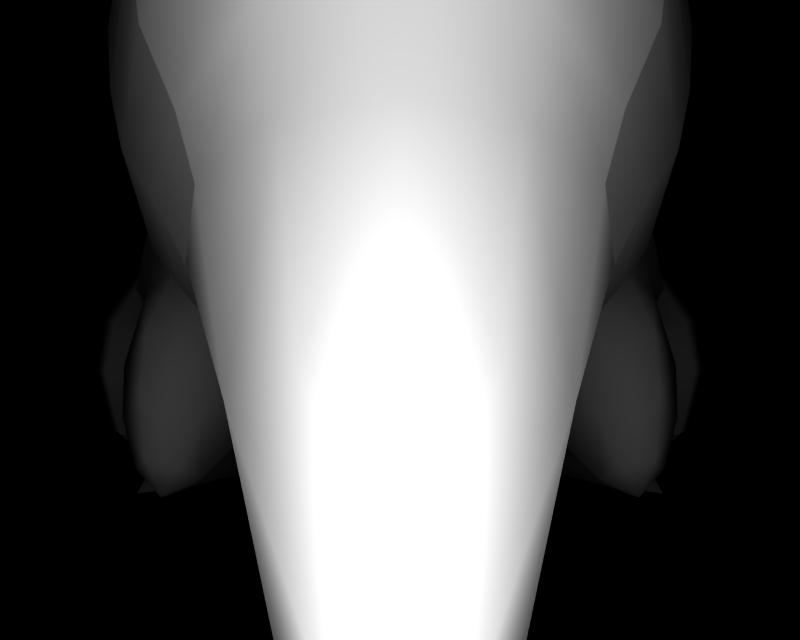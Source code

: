 # Source: BR_Cyndaquil-Shiny01.blend  (saved by Blender 2.66.1; exported with 4.5.12 LTS)
import bpy
from mathutils import Matrix  # noqa: F401  (used for matrix-valued properties, if any)

bpy.ops.wm.read_factory_settings(use_empty=True)
scene = bpy.context.scene
scene.name = '1'

# ---- collections
col_collection_1 = bpy.data.collections.new('Collection 1'); scene.collection.children.link(col_collection_1)

# ---- materials (node trees are filled in below, after node groups)
mat_mat_0 = bpy.data.materials.new('mat_0')
mat_mat_0.alpha_threshold = 0.0
mat_mat_0.specular_color = (0.5, 0.5, 0.5)
mat_mat_0.roughness = 0.5
mat_mat_1 = bpy.data.materials.new('mat_1')
mat_mat_1.alpha_threshold = 0.0
mat_mat_1.specular_color = (0.5, 0.5, 0.5)
mat_mat_1.roughness = 0.5
mat_mat_2 = bpy.data.materials.new('mat_2')
mat_mat_2.alpha_threshold = 0.0
mat_mat_2.specular_color = (0.5, 0.5, 0.5)
mat_mat_2.roughness = 0.5
mat_mat_3 = bpy.data.materials.new('mat_3')
mat_mat_3.alpha_threshold = 0.0
mat_mat_3.specular_color = (0.5, 0.5, 0.5)
mat_mat_3.roughness = 0.5
mat_mat_4 = bpy.data.materials.new('mat_4')
mat_mat_4.alpha_threshold = 0.0
mat_mat_4.specular_color = (0.5, 0.5, 0.5)
mat_mat_4.roughness = 0.5
mat_mat_5 = bpy.data.materials.new('mat_5')
mat_mat_5.alpha_threshold = 0.0
mat_mat_5.specular_color = (0.5, 0.5, 0.5)
mat_mat_5.roughness = 0.5
mat_mat_6 = bpy.data.materials.new('mat_6')
mat_mat_6.alpha_threshold = 0.0
mat_mat_6.specular_color = (0.5, 0.5, 0.5)
mat_mat_6.roughness = 0.5
mat_mat_7 = bpy.data.materials.new('mat_7')
mat_mat_7.alpha_threshold = 0.0
mat_mat_7.specular_color = (0.5, 0.5, 0.5)
mat_mat_7.roughness = 0.5

# ---- material node trees

# ---- cameras
cam_camera_001 = bpy.data.cameras.new('Camera.001')
cam_camera_001.passepartout_alpha = 0.2
cam_camera_001.clip_end = 100.0
cam_camera_001.lens = 35.0
cam_camera_001.sensor_width = 32.0
cam_camera_001.sensor_height = 18.0
cam_camera_001.show_passepartout = False
cam_camera_001.show_safe_areas = True
cam_camera_001.dof.focus_distance = 0.0
cam_camera_001.dof.aperture_fstop = 128.0

# ---- lights
light_lamp = bpy.data.lights.new('Lamp', 'POINT')
light_lamp.transmission_factor = 0.0
light_lamp.energy = 113.6
light_lamp.shadow_buffer_clip_start = 0.5
light_lamp.shadow_soft_size = 1.0
light_lamp.shadow_maximum_resolution = 0.006
light_lamp.use_absolute_resolution = True
light_lamp.cycles.use_multiple_importance_sampling = False

# ---- meshes
me_hinoarashi_mat_0 = bpy.data.meshes.new('hinoarashi_mat_0')
me_hinoarashi_mat_0.from_pydata([(-0.5742, 2.214, -0.9508), (-1.031, 1.83, -1.488), (-1.061, 1.953, -0.9048), (-0.558, 2.072, -1.53), (0.0, 2.305, -0.9669), (0.0, 2.156, -1.545), (0.558, 2.072, -1.53), (0.4358, 1.741, -2.083), (0.8053, 1.541, -2.047), (1.031, 1.83, -1.488), (0.5742, 2.214, -0.9508), (1.061, 1.953, -0.9048), (0.0, 1.811, -2.095), (-0.4358, 1.741, -2.083), (-0.8053, 1.541, -2.047), (-0.4683, 2.157, 0.06348), (-0.9984, 1.978, -0.4221), (-0.8653, 1.958, 0.09859), (-0.557, 2.222, -0.4652), (0.0, 2.227, 0.05115), (0.0, 2.308, -0.4803), (0.557, 2.222, -0.4652), (0.9984, 1.978, -0.4221), (0.4683, 2.157, 0.06348), (0.8653, 1.958, 0.09859)], [], [(0, 1, 2), (0, 3, 1), (3, 0, 4), (4, 5, 3), (6, 5, 4), (6, 7, 5), (8, 7, 6), (6, 9, 8), (10, 9, 6), (10, 11, 9), (6, 4, 10), (5, 7, 12), (12, 13, 5), (3, 5, 13), (13, 14, 3), (1, 3, 14), (15, 16, 17), (15, 18, 16), (19, 18, 15), (19, 20, 18), (21, 20, 19), (21, 10, 20), (11, 10, 21), (21, 22, 11), (23, 22, 21), (23, 24, 22), (23, 21, 19), (4, 20, 10), (4, 0, 20), (20, 0, 18), (0, 2, 18), (16, 18, 2)])
me_hinoarashi_mat_0.polygons.foreach_set('use_smooth', [True] * 32)
_k = set([(1, 2), (1, 14), (2, 16), (7, 8), (7, 12), (8, 9), (9, 11), (11, 22), (12, 13), (13, 14), (15, 17), (15, 19), (16, 17), (19, 23), (22, 24), (23, 24)])
me_hinoarashi_mat_0.attributes.new('sharp_edge', 'BOOLEAN', 'EDGE').data.foreach_set('value', [ (min(e.vertices), max(e.vertices)) in _k for e in me_hinoarashi_mat_0.edges])
_uv = me_hinoarashi_mat_0.uv_layers.new(name='UVTex')
_uv.uv.foreach_set('vector', [0.002914, 1.003, 1.003, 0.9971, 0.5058, 1.5, 0.002914, 1.003, 0.5, 0.5, 1.003, 0.9971, 0.5, 0.5, 0.002914, 1.003, -0.4082, 0.5058, -0.4082, 0.5058, -0.002897, 0.002914, 0.5, 0.5, 0.5, 0.5, -0.002897, 0.002914, -0.4082, 0.5058, 0.5, 0.5, 0.9971, -0.002897, -0.002897, 0.002914, 1.408, 0.4942, 0.9971, -0.002897, 0.5, 0.5, 0.5, 0.5, 1.003, 0.9971, 1.408, 0.4942, 0.002914, 1.003, 1.003, 0.9971, 0.5, 0.5, 0.002914, 1.003, 0.5058, 1.5, 1.003, 0.9971, 0.5, 0.5, -0.4082, 0.5058, 0.002914, 1.003, 0.4942, -0.5, -0.002897, 0.002914, 0.9971, -0.002897, 0.4942, -0.5, 0.9971, -0.002897, -0.002897, 0.002914, 0.5, 0.5, -0.002897, 0.002914, 0.9971, -0.002897, 0.9971, -0.002897, 1.408, 0.4942, 0.5, 0.5, 1.003, 0.9971, 0.5, 0.5, 1.408, 0.4942, 0.0, 1.0, 0.0, 0.0, -0.5, 0.5, 0.0, 1.0, 0.5, 0.5, 0.0, 0.0, 0.5, 1.406, 0.5, 0.5, 0.0, 1.0, 0.5, 1.406, 1.0, 1.0, 0.5, 0.5, 0.5, 0.5, 1.0, 1.0, 0.5, 1.406, 0.5, 0.5, 1.0, 0.0, 1.0, 1.0, 0.5, -0.4062, 1.0, 0.0, 0.5, 0.5, 0.5, 0.5, 0.0, 0.0, 0.5, -0.4062, 0.0, 1.0, 0.0, 0.0, 0.5, 0.5, 0.0, 1.0, -0.5, 0.5, 0.0, 0.0, 0.0, 1.0, 0.5, 0.5, 0.5, 1.406, 1.5, 0.5, 1.0, 1.0, 1.0, 0.0, 1.5, 0.5, 1.0, 0.0, 1.0, 1.0, 1.0, 1.0, 1.0, 0.0, 0.5, 0.5, 1.0, 0.0, 0.5, -0.4062, 0.5, 0.5, 0.0, 0.0, 0.5, 0.5, 0.5, -0.4062])
me_hinoarashi_mat_0.materials.append(mat_mat_0)
me_hinoarashi_mat_0.use_remesh_preserve_volume = False
me_hinoarashi_mat_0.use_remesh_preserve_attributes = False
me_hinoarashi_mat_0.use_mirror_vertex_groups = False
me_hinoarashi_mat_0.update()
me_hinoarashi_mat_1 = bpy.data.meshes.new('hinoarashi_mat_1')
me_hinoarashi_mat_1.from_pydata([(-0.7721, 0.7995, -2.218), (-0.6668, 0.7255, -1.939), (-0.8469, 0.7288, -2.317), (0.7721, 0.7995, -2.218), (0.8469, 0.7288, -2.317), (0.6668, 0.7255, -1.939), (0.8786, 1.2, -2.114), (1.092, 1.464, -1.832), (1.285, 1.201, -2.092), (1.26, 0.732, -2.248), (1.663, 0.7332, -1.775), (1.61, 0.372, -1.747), (1.747, 0.3707, -1.225), (1.821, 0.7317, -1.172), (1.633, 1.118, -1.688), (1.767, 1.033, -1.173), (1.498, 1.398, -1.566), (1.575, 1.349, -1.269), (1.296, 1.519, -1.435), (1.485, 1.327, -1.082), (1.339, 1.334, -1.099), (1.38, 1.071, -0.9006), (1.61, 0.9953, -0.8488), (1.641, 0.7284, -0.7948), (1.228, 0.7252, -0.8629), (1.234, 0.365, -0.9574), (0.7472, 0.3653, -1.889), (0.9032, 0.3682, -2.216), (1.261, 0.3709, -2.157), (1.297, 1.446, -1.8), (1.591, 0.3678, -0.8984), (1.369, 1.038, -1.349), (1.061, 0.9351, -1.947), (-0.8786, 1.2, -2.114), (-1.092, 1.464, -1.832), (-1.285, 1.201, -2.092), (-1.297, 1.446, -1.8), (-1.633, 1.118, -1.688), (-1.498, 1.398, -1.566), (-1.767, 1.033, -1.173), (-1.575, 1.349, -1.269), (-1.61, 0.9953, -0.8488), (-1.485, 1.327, -1.082), (-1.38, 1.071, -0.9006), (-1.339, 1.334, -1.099), (-1.296, 1.519, -1.435), (-1.061, 0.9351, -1.947), (-1.369, 1.038, -1.349), (-1.228, 0.7252, -0.8629), (-1.234, 0.365, -0.9574), (-1.641, 0.7284, -0.7948), (-1.591, 0.3678, -0.8984), (-1.821, 0.7317, -1.172), (-1.747, 0.3707, -1.225), (-1.663, 0.7332, -1.775), (-1.61, 0.372, -1.747), (-1.26, 0.732, -2.248), (-1.261, 0.3709, -2.157), (-0.9032, 0.3682, -2.216), (-0.7472, 0.3653, -1.889), (0.8053, 1.541, -2.047), (0.4932, 1.162, -2.389), (0.6041, 0.7506, -2.316), (0.0, 0.6741, -2.446), (0.4932, 0.4349, -2.26), (0.0, 0.3074, -2.238), (0.7186, 0.3899, -1.844), (0.0, 0.1865, -1.808), (0.9201, 0.4382, -1.242), (0.0, 0.1878, -1.198), (0.9467, 0.5674, -0.6605), (0.0, 0.3198, -0.6168), (0.7551, 0.6578, -0.1268), (0.0, 0.4106, -0.2394), (0.5299, 0.7379, 0.231), (0.0, 0.6426, 0.3305), (0.4971, 1.027, 0.7319), (0.0, 0.9084, 0.7806), (-0.4971, 1.027, 0.7319), (-0.5299, 0.7379, 0.231), (-0.6216, 1.008, 0.5597), (-0.9106, 1.242, 0.502), (-0.8521, 1.415, 0.6539), (-1.085, 1.66, 0.1511), (-0.874, 1.668, 0.5498), (-0.7561, 1.908, 0.457), (-0.8653, 1.958, 0.09859), (-1.252, 1.646, -0.3635), (-0.9984, 1.978, -0.4221), (-1.331, 1.612, -0.8447), (-1.061, 1.953, -0.9048), (-1.031, 1.83, -1.488), (-0.8053, 1.541, -2.047), (-0.4932, 1.162, -2.389), (-0.6041, 0.7506, -2.316), (-0.4932, 0.4349, -2.26), (-0.7186, 0.3899, -1.844), (-0.9201, 0.4382, -1.242), (-0.9467, 0.5674, -0.6605), (-0.7551, 0.6578, -0.1268), (-1.397, 1.091, -0.7528), (-1.315, 1.171, -0.2798), (-1.065, 0.8375, -0.1522), (-1.141, 1.151, 0.1355), (1.031, 1.83, -1.488), (1.061, 1.953, -0.9048), (1.331, 1.612, -0.8447), (0.9984, 1.978, -0.4221), (1.252, 1.646, -0.3635), (0.8653, 1.958, 0.09859), (1.085, 1.66, 0.1511), (0.7561, 1.908, 0.457), (0.874, 1.668, 0.5498), (0.8521, 1.415, 0.6539), (0.9106, 1.242, 0.502), (0.6216, 1.008, 0.5597), (1.397, 1.091, -0.7528), (1.315, 1.171, -0.2798), (1.141, 1.151, 0.1355), (1.065, 0.8375, -0.1522), (-0.4358, 1.741, -2.083), (0.0, 1.329, -2.418), (0.0, 1.811, -2.095), (0.4358, 1.741, -2.083), (-0.4353, 2.145, 0.3463), (-0.4683, 2.157, 0.06348), (0.0, 2.214, 0.2894), (0.0, 2.227, 0.05115), (0.4683, 2.157, 0.06348), (0.4353, 2.145, 0.3463), (-0.7339, 0.5661, -0.01346), (-0.5509, 0.7121, 0.2967), (-0.658, 0.5236, 0.4116), (-0.6921, 0.9145, 0.5969), (-0.7694, 0.6823, 0.6469), (-1.016, 0.9708, 0.587), (-1.025, 0.7267, 0.6391), (-1.199, 0.8247, 0.2768), (-1.169, 0.6123, 0.396), (-1.058, 0.6224, -0.02338), (-1.058, 0.4536, 0.1607), (-0.8021, 0.4093, 0.1686), (-0.8904, 0.3061, 0.3871), (-0.8158, 0.3652, 0.5128), (-0.9638, 0.3054, 0.5571), (-0.8734, 0.4473, 0.6346), (-1.006, 0.4703, 0.6305), (-1.08, 0.4111, 0.5048), (-1.022, 0.329, 0.383), (0.7339, 0.5661, -0.01346), (1.058, 0.6224, -0.02338), (1.199, 0.8247, 0.2768), (1.016, 0.9708, 0.587), (1.025, 0.7267, 0.6391), (0.7694, 0.6823, 0.6469), (0.8734, 0.4473, 0.6346), (0.8158, 0.3652, 0.5128), (0.9638, 0.3054, 0.5571), (0.8904, 0.3061, 0.3871), (1.022, 0.329, 0.383), (0.8021, 0.4093, 0.1686), (1.058, 0.4536, 0.1607), (1.169, 0.6123, 0.396), (1.08, 0.4111, 0.5048), (1.006, 0.4703, 0.6305), (0.6921, 0.9145, 0.5969), (0.5509, 0.7121, 0.2967), (0.658, 0.5236, 0.4116)], [], [(0, 1, 2), (3, 4, 5), (6, 4, 3), (6, 7, 4), (8, 4, 7), (8, 9, 4), (10, 9, 8), (10, 11, 9), (12, 11, 10), (10, 13, 12), (14, 13, 10), (14, 15, 13), (16, 15, 14), (16, 17, 15), (18, 17, 16), (18, 19, 17), (20, 19, 18), (20, 21, 19), (22, 19, 21), (22, 17, 19), (15, 17, 22), (22, 23, 15), (24, 23, 22), (24, 25, 23), (5, 25, 24), (5, 26, 25), (27, 26, 5), (5, 4, 27), (28, 27, 4), (4, 9, 28), (11, 28, 9), (8, 14, 10), (8, 29, 14), (7, 29, 8), (7, 18, 29), (16, 29, 18), (16, 14, 29), (23, 13, 15), (23, 30, 13), (25, 30, 23), (30, 12, 13), (21, 24, 22), (21, 31, 24), (5, 24, 31), (31, 32, 5), (3, 5, 32), (33, 0, 2), (2, 34, 33), (35, 34, 2), (35, 36, 34), (37, 36, 35), (37, 38, 36), (39, 38, 37), (39, 40, 38), (41, 40, 39), (41, 42, 40), (43, 42, 41), (43, 44, 42), (45, 42, 44), (45, 40, 42), (38, 40, 45), (45, 36, 38), (34, 36, 45), (1, 0, 46), (46, 47, 1), (48, 1, 47), (48, 49, 1), (50, 49, 48), (50, 51, 49), (52, 51, 50), (52, 53, 51), (54, 53, 52), (54, 55, 53), (56, 55, 54), (56, 57, 55), (2, 57, 56), (2, 58, 57), (1, 58, 2), (1, 59, 58), (49, 59, 1), (56, 35, 2), (56, 54, 35), (37, 35, 54), (54, 52, 37), (39, 37, 52), (52, 50, 39), (41, 39, 50), (50, 48, 41), (43, 41, 48), (48, 47, 43), (6, 60, 7), (6, 61, 60), (62, 61, 6), (62, 63, 61), (64, 63, 62), (64, 65, 63), (66, 65, 64), (66, 67, 65), (68, 67, 66), (68, 69, 67), (70, 69, 68), (70, 71, 69), (72, 71, 70), (72, 73, 71), (74, 73, 72), (74, 75, 73), (76, 75, 74), (76, 77, 75), (78, 75, 77), (78, 79, 75), (80, 79, 78), (78, 81, 80), (82, 81, 78), (82, 83, 81), (84, 83, 82), (84, 85, 83), (86, 83, 85), (86, 87, 83), (88, 87, 86), (88, 89, 87), (90, 89, 88), (90, 45, 89), (91, 45, 90), (91, 34, 45), (92, 34, 91), (92, 33, 34), (93, 33, 92), (93, 94, 33), (63, 94, 93), (63, 95, 94), (65, 95, 63), (65, 96, 95), (67, 96, 65), (67, 97, 96), (69, 97, 67), (69, 98, 97), (71, 98, 69), (71, 99, 98), (73, 99, 71), (73, 79, 99), (75, 79, 73), (44, 89, 45), (44, 100, 89), (43, 100, 44), (43, 97, 100), (47, 97, 43), (47, 96, 97), (46, 96, 47), (46, 0, 96), (96, 0, 95), (0, 94, 95), (94, 0, 33), (98, 100, 97), (98, 101, 100), (102, 101, 98), (102, 103, 101), (83, 101, 103), (83, 87, 101), (100, 101, 87), (87, 89, 100), (83, 103, 81), (99, 102, 98), (104, 7, 60), (104, 18, 7), (105, 18, 104), (105, 106, 18), (107, 106, 105), (107, 108, 106), (109, 108, 107), (109, 110, 108), (111, 110, 109), (111, 112, 110), (113, 110, 112), (113, 114, 110), (76, 114, 113), (76, 115, 114), (74, 115, 76), (106, 20, 18), (106, 116, 20), (108, 116, 106), (108, 117, 116), (110, 117, 108), (110, 118, 117), (114, 118, 110), (116, 21, 20), (116, 68, 21), (70, 68, 116), (116, 117, 70), (119, 70, 117), (119, 72, 70), (118, 119, 117), (120, 93, 92), (120, 121, 93), (122, 121, 120), (122, 123, 121), (121, 123, 61), (61, 63, 121), (93, 121, 63), (123, 60, 61), (68, 31, 21), (68, 66, 31), (32, 31, 66), (66, 3, 32), (64, 3, 66), (64, 62, 3), (6, 3, 62), (124, 86, 85), (124, 125, 86), (126, 125, 124), (126, 127, 125), (128, 127, 126), (126, 129, 128), (109, 128, 129), (129, 111, 109), (99, 130, 102), (99, 79, 130), (131, 130, 79), (131, 132, 130), (133, 132, 131), (133, 134, 132), (135, 134, 133), (135, 136, 134), (137, 136, 135), (137, 138, 136), (139, 138, 137), (139, 140, 138), (130, 140, 139), (130, 141, 140), (132, 141, 130), (132, 142, 141), (143, 142, 132), (143, 144, 142), (145, 144, 143), (145, 146, 144), (136, 146, 145), (136, 138, 146), (147, 146, 138), (147, 144, 146), (148, 144, 147), (148, 142, 144), (141, 142, 148), (148, 140, 141), (147, 140, 148), (147, 138, 140), (139, 102, 130), (139, 103, 102), (137, 103, 139), (137, 135, 103), (81, 103, 135), (135, 133, 81), (80, 81, 133), (133, 131, 80), (79, 80, 131), (145, 134, 136), (145, 143, 134), (132, 134, 143), (119, 149, 72), (119, 150, 149), (118, 150, 119), (118, 151, 150), (152, 151, 118), (152, 153, 151), (154, 153, 152), (154, 155, 153), (156, 155, 154), (156, 157, 155), (158, 157, 156), (158, 159, 157), (160, 159, 158), (160, 161, 159), (149, 161, 160), (149, 150, 161), (162, 161, 150), (162, 163, 161), (164, 163, 162), (164, 157, 163), (155, 157, 164), (164, 153, 155), (162, 153, 164), (162, 151, 153), (150, 151, 162), (159, 163, 157), (159, 161, 163), (114, 152, 118), (114, 165, 152), (115, 165, 114), (115, 166, 165), (74, 166, 115), (74, 149, 166), (72, 149, 74), (165, 154, 152), (165, 167, 154), (166, 167, 165), (166, 149, 167), (160, 167, 149), (160, 158, 167), (156, 167, 158), (156, 154, 167)])
me_hinoarashi_mat_1.polygons.foreach_set('use_smooth', [True] * 298)
_k = set([(11, 12), (11, 28), (12, 30), (25, 26), (25, 30), (26, 27), (27, 28), (49, 51), (49, 59), (51, 53), (53, 55), (55, 57), (57, 58), (58, 59), (60, 104), (60, 123), (76, 77), (76, 113), (77, 78), (78, 82), (82, 84), (84, 85), (85, 124), (86, 88), (86, 125), (88, 90), (90, 91), (91, 92), (92, 120), (104, 105), (105, 107), (107, 109), (109, 128), (111, 112), (111, 129), (112, 113), (120, 122), (122, 123), (124, 126), (125, 127), (126, 129), (127, 128)])
me_hinoarashi_mat_1.attributes.new('sharp_edge', 'BOOLEAN', 'EDGE').data.foreach_set('value', [ (min(e.vertices), max(e.vertices)) in _k for e in me_hinoarashi_mat_1.edges])
_uv = me_hinoarashi_mat_1.uv_layers.new(name='UVTex')
_uv.uv.foreach_set('vector', [0.0, 0.0, 0.0, 0.0, 0.0, 0.0, 0.0, 0.0, 0.0, 0.0, 0.0, 0.0, 0.2681, 0.1613, 0.2027, 0.1165, 0.2205, 0.1234, 0.2681, 0.1613, 0.3854, 0.1864, 0.2027, 0.1165, 0.338, 0.1611, 0.2027, 0.1165, 0.3854, 0.1864, 0.338, 0.1611, 0.2874, 0.1165, 0.2027, 0.1165, 0.4918, 0.1165, 0.2874, 0.1165, 0.338, 0.1611, 0.4918, 0.1165, 0.4918, 0.08231, 0.2874, 0.1165, 0.6688, 0.08231, 0.4918, 0.08231, 0.4918, 0.1165, 0.4918, 0.1165, 0.6962, 0.1165, 0.6688, 0.08231, 0.5127, 0.1531, 0.6962, 0.1165, 0.4918, 0.1165, 0.5127, 0.1531, 0.6875, 0.1452, 0.6962, 0.1165, 0.5281, 0.1799, 0.6875, 0.1452, 0.5127, 0.1531, 0.5281, 0.1799, 0.629, 0.1753, 0.6875, 0.1452, 0.5358, 0.1916, 0.629, 0.1753, 0.5281, 0.1799, 0.5358, 0.1916, 0.6708, 0.1734, 0.629, 0.1753, 0.6429, 0.1742, 0.6708, 0.1734, 0.5358, 0.1916, 0.6429, 0.1742, 0.7086, 0.1492, 0.6708, 0.1734, 0.7599, 0.1419, 0.6708, 0.1734, 0.7086, 0.1492, 0.7599, 0.1419, 0.629, 0.1753, 0.6708, 0.1734, 0.6875, 0.1452, 0.629, 0.1753, 0.7599, 0.1419, 0.7599, 0.1419, 0.7809, 0.1165, 0.6875, 0.1452, 0.6962, 0.1165, 0.7809, 0.1165, 0.7599, 0.1419, 0.6962, 0.1165, 0.6688, 0.08231, 0.7809, 0.1165, 0.2874, 0.1165, 0.6688, 0.08231, 0.6962, 0.1165, 0.2874, 0.1165, 0.3148, 0.08231, 0.6688, 0.08231, 0.2414, 0.08231, 0.3148, 0.08231, 0.2874, 0.1165, 0.2874, 0.1165, 0.2027, 0.1165, 0.2414, 0.08231, 0.3148, 0.08231, 0.2414, 0.08231, 0.2027, 0.1165, 0.2027, 0.1165, 0.2874, 0.1165, 0.3148, 0.08231, 0.4918, 0.08231, 0.3148, 0.08231, 0.2874, 0.1165, 0.338, 0.1611, 0.5127, 0.1531, 0.4918, 0.1165, 0.338, 0.1611, 0.4272, 0.1845, 0.5127, 0.1531, 0.3854, 0.1864, 0.4272, 0.1845, 0.338, 0.1611, 0.3854, 0.1864, 0.5358, 0.1916, 0.4272, 0.1845, 0.5281, 0.1799, 0.4272, 0.1845, 0.5358, 0.1916, 0.5281, 0.1799, 0.5127, 0.1531, 0.4272, 0.1845, 0.7809, 0.1165, 0.6962, 0.1165, 0.6875, 0.1452, 0.7809, 0.1165, 0.7422, 0.08231, 0.6962, 0.1165, 0.6688, 0.08231, 0.7422, 0.08231, 0.7809, 0.1165, 0.7422, 0.08231, 0.6688, 0.08231, 0.6962, 0.1165, 0.7086, 0.1492, 0.6962, 0.1165, 0.7599, 0.1419, 0.7086, 0.1492, 0.5729, 0.1459, 0.6962, 0.1165, 0.2874, 0.1165, 0.6962, 0.1165, 0.5729, 0.1459, 0.5729, 0.1459, 0.3465, 0.1361, 0.2874, 0.1165, 0.2205, 0.1234, 0.2874, 0.1165, 0.3465, 0.1361, 0.2681, 0.1613, 0.2205, 0.1234, 0.2027, 0.1165, 0.2027, 0.1165, 0.3854, 0.1864, 0.2681, 0.1613, 0.338, 0.1611, 0.3854, 0.1864, 0.2027, 0.1165, 0.338, 0.1611, 0.4272, 0.1845, 0.3854, 0.1864, 0.5127, 0.1531, 0.4272, 0.1845, 0.338, 0.1611, 0.5127, 0.1531, 0.5281, 0.1799, 0.4272, 0.1845, 0.6875, 0.1452, 0.5281, 0.1799, 0.5127, 0.1531, 0.6875, 0.1452, 0.629, 0.1753, 0.5281, 0.1799, 0.7599, 0.1419, 0.629, 0.1753, 0.6875, 0.1452, 0.7599, 0.1419, 0.6708, 0.1734, 0.629, 0.1753, 0.7086, 0.1492, 0.6708, 0.1734, 0.7599, 0.1419, 0.7086, 0.1492, 0.6429, 0.1742, 0.6708, 0.1734, 0.5358, 0.1916, 0.6708, 0.1734, 0.6429, 0.1742, 0.5358, 0.1916, 0.629, 0.1753, 0.6708, 0.1734, 0.5281, 0.1799, 0.629, 0.1753, 0.5358, 0.1916, 0.5358, 0.1916, 0.4272, 0.1845, 0.5281, 0.1799, 0.3854, 0.1864, 0.4272, 0.1845, 0.5358, 0.1916, 0.2874, 0.1165, 0.2205, 0.1234, 0.3465, 0.1361, 0.3465, 0.1361, 0.5729, 0.1459, 0.2874, 0.1165, 0.6962, 0.1165, 0.2874, 0.1165, 0.5729, 0.1459, 0.6962, 0.1165, 0.6688, 0.08231, 0.2874, 0.1165, 0.7809, 0.1165, 0.6688, 0.08231, 0.6962, 0.1165, 0.7809, 0.1165, 0.7422, 0.08231, 0.6688, 0.08231, 0.6962, 0.1165, 0.7422, 0.08231, 0.7809, 0.1165, 0.6962, 0.1165, 0.6688, 0.08231, 0.7422, 0.08231, 0.4918, 0.1165, 0.6688, 0.08231, 0.6962, 0.1165, 0.4918, 0.1165, 0.4918, 0.08231, 0.6688, 0.08231, 0.2874, 0.1165, 0.4918, 0.08231, 0.4918, 0.1165, 0.2874, 0.1165, 0.3148, 0.08231, 0.4918, 0.08231, 0.2027, 0.1165, 0.3148, 0.08231, 0.2874, 0.1165, 0.2027, 0.1165, 0.2414, 0.08231, 0.3148, 0.08231, 0.2874, 0.1165, 0.2414, 0.08231, 0.2027, 0.1165, 0.2874, 0.1165, 0.3148, 0.08231, 0.2414, 0.08231, 0.6688, 0.08231, 0.3148, 0.08231, 0.2874, 0.1165, 0.2874, 0.1165, 0.338, 0.1611, 0.2027, 0.1165, 0.2874, 0.1165, 0.4918, 0.1165, 0.338, 0.1611, 0.5127, 0.1531, 0.338, 0.1611, 0.4918, 0.1165, 0.4918, 0.1165, 0.6962, 0.1165, 0.5127, 0.1531, 0.6875, 0.1452, 0.5127, 0.1531, 0.6962, 0.1165, 0.6962, 0.1165, 0.7809, 0.1165, 0.6875, 0.1452, 0.7599, 0.1419, 0.6875, 0.1452, 0.7809, 0.1165, 0.7809, 0.1165, 0.6962, 0.1165, 0.7599, 0.1419, 0.7086, 0.1492, 0.7599, 0.1419, 0.6962, 0.1165, 0.6962, 0.1165, 0.5729, 0.1459, 0.7086, 0.1492, 0.8701, 0.5649, 0.8312, 0.7234, 0.7696, 0.6685, 0.8701, 0.5649, 0.9561, 0.57, 0.8312, 0.7234, 0.9561, 0.3659, 0.9561, 0.57, 0.8701, 0.5649, 0.9561, 0.3659, 1.0, 0.3401, 0.9561, 0.57, 0.9561, 0.2092, 1.0, 0.3401, 0.9561, 0.3659, 0.9561, 0.2092, 0.9561, 0.1459, 1.0, 0.3401, 0.8312, 0.1522, 0.9561, 0.1459, 0.9561, 0.2092, 0.8312, 0.1522, 0.8312, 0.05123, 0.9561, 0.1459, 0.6443, 0.1243, 0.8312, 0.05123, 0.8312, 0.1522, 0.6443, 0.1243, 0.6443, 0.0, 0.8312, 0.05123, 0.4594, 0.1371, 0.6443, 0.0, 0.6443, 0.1243, 0.4594, 0.1371, 0.4594, 0.01421, 0.6443, 0.0, 0.2912, 0.1354, 0.4594, 0.01421, 0.4594, 0.1371, 0.2912, 0.1354, 0.339, 0.02591, 0.4594, 0.01421, 0.1774, 0.1436, 0.339, 0.02591, 0.2912, 0.1354, 0.1774, 0.1436, 0.1521, 0.08919, 0.339, 0.02591, 0.008536, 0.24, 0.1521, 0.08919, 0.1774, 0.1436, 0.008536, 0.24, 0.0, 0.179, 0.1521, 0.08919, 0.008536, 0.24, 0.1521, 0.08919, 0.0, 0.179, 0.008536, 0.24, 0.1774, 0.1436, 0.1521, 0.08919, 0.06225, 0.2456, 0.1774, 0.1436, 0.008536, 0.24, 0.008536, 0.24, 0.06727, 0.3631, 0.06225, 0.2456, 0.01145, 0.4336, 0.06727, 0.3631, 0.008536, 0.24, 0.01145, 0.4336, 0.1521, 0.5942, 0.06727, 0.3631, 0.02967, 0.5641, 0.1521, 0.5942, 0.01145, 0.4336, 0.02967, 0.5641, 0.04509, 0.6878, 0.1521, 0.5942, 0.1521, 0.7421, 0.1521, 0.5942, 0.04509, 0.6878, 0.1521, 0.7421, 0.3103, 0.6311, 0.1521, 0.5942, 0.3103, 0.7958, 0.3103, 0.6311, 0.1521, 0.7421, 0.3103, 0.7958, 0.4594, 0.6559, 0.3103, 0.6311, 0.4594, 0.8249, 0.4594, 0.6559, 0.3103, 0.7958, 0.4594, 0.8249, 0.645, 0.6613, 0.4594, 0.6559, 0.6443, 0.8155, 0.645, 0.6613, 0.4594, 0.8249, 0.6443, 0.8155, 0.7696, 0.6685, 0.645, 0.6613, 0.8312, 0.7234, 0.7696, 0.6685, 0.6443, 0.8155, 0.8312, 0.7234, 0.8701, 0.5649, 0.7696, 0.6685, 0.9561, 0.57, 0.8701, 0.5649, 0.8312, 0.7234, 0.9561, 0.57, 0.9561, 0.3659, 0.8701, 0.5649, 1.0, 0.3401, 0.9561, 0.3659, 0.9561, 0.57, 1.0, 0.3401, 0.9561, 0.2092, 0.9561, 0.3659, 0.9561, 0.1459, 0.9561, 0.2092, 1.0, 0.3401, 0.9561, 0.1459, 0.8312, 0.1522, 0.9561, 0.2092, 0.8312, 0.05123, 0.8312, 0.1522, 0.9561, 0.1459, 0.8312, 0.05123, 0.6443, 0.1243, 0.8312, 0.1522, 0.6443, 0.0, 0.6443, 0.1243, 0.8312, 0.05123, 0.6443, 0.0, 0.4594, 0.1371, 0.6443, 0.1243, 0.4594, 0.01421, 0.4594, 0.1371, 0.6443, 0.0, 0.4594, 0.01421, 0.2912, 0.1354, 0.4594, 0.1371, 0.339, 0.02591, 0.2912, 0.1354, 0.4594, 0.01421, 0.339, 0.02591, 0.1774, 0.1436, 0.2912, 0.1354, 0.1521, 0.08919, 0.1774, 0.1436, 0.339, 0.02591, 0.5522, 0.5435, 0.4594, 0.6559, 0.645, 0.6613, 0.5522, 0.5435, 0.4594, 0.3969, 0.4594, 0.6559, 0.5057, 0.3999, 0.4594, 0.3969, 0.5522, 0.5435, 0.5057, 0.3999, 0.6443, 0.1243, 0.4594, 0.3969, 0.6447, 0.4221, 0.6443, 0.1243, 0.5057, 0.3999, 0.6447, 0.4221, 0.8312, 0.1522, 0.6443, 0.1243, 0.8332, 0.4234, 0.8312, 0.1522, 0.6447, 0.4221, 0.8332, 0.4234, 0.9235, 0.3811, 0.8312, 0.1522, 0.8312, 0.1522, 0.9235, 0.3811, 0.9561, 0.2092, 0.9235, 0.3811, 0.9561, 0.3659, 0.9561, 0.2092, 0.9561, 0.3659, 0.9235, 0.3811, 0.8701, 0.5649, 0.4594, 0.1371, 0.4594, 0.3969, 0.6443, 0.1243, 0.4594, 0.1371, 0.3103, 0.3954, 0.4594, 0.3969, 0.2893, 0.224, 0.3103, 0.3954, 0.4594, 0.1371, 0.2893, 0.224, 0.1843, 0.3507, 0.3103, 0.3954, 0.1521, 0.5942, 0.3103, 0.3954, 0.1843, 0.3507, 0.1521, 0.5942, 0.3103, 0.6311, 0.3103, 0.3954, 0.4594, 0.3969, 0.3103, 0.3954, 0.3103, 0.6311, 0.3103, 0.6311, 0.4594, 0.6559, 0.4594, 0.3969, 0.1521, 0.5942, 0.1843, 0.3507, 0.06727, 0.3631, 0.2912, 0.1354, 0.2893, 0.224, 0.4594, 0.1371, 0.6443, 0.8155, 0.7696, 0.6685, 0.8312, 0.7234, 0.6443, 0.8155, 0.645, 0.6613, 0.7696, 0.6685, 0.4594, 0.8249, 0.645, 0.6613, 0.6443, 0.8155, 0.4594, 0.8249, 0.4594, 0.6559, 0.645, 0.6613, 0.3103, 0.7958, 0.4594, 0.6559, 0.4594, 0.8249, 0.3103, 0.7958, 0.3103, 0.6311, 0.4594, 0.6559, 0.1521, 0.7421, 0.3103, 0.6311, 0.3103, 0.7958, 0.1521, 0.7421, 0.1521, 0.5942, 0.3103, 0.6311, 0.04509, 0.6878, 0.1521, 0.5942, 0.1521, 0.7421, 0.04509, 0.6878, 0.02967, 0.5641, 0.1521, 0.5942, 0.01145, 0.4336, 0.1521, 0.5942, 0.02967, 0.5641, 0.01145, 0.4336, 0.06727, 0.3631, 0.1521, 0.5942, 0.008536, 0.24, 0.06727, 0.3631, 0.01145, 0.4336, 0.008536, 0.24, 0.06225, 0.2456, 0.06727, 0.3631, 0.1774, 0.1436, 0.06225, 0.2456, 0.008536, 0.24, 0.4594, 0.6559, 0.5522, 0.5435, 0.645, 0.6613, 0.4594, 0.6559, 0.4594, 0.3969, 0.5522, 0.5435, 0.3103, 0.6311, 0.4594, 0.3969, 0.4594, 0.6559, 0.3103, 0.6311, 0.3103, 0.3954, 0.4594, 0.3969, 0.1521, 0.5942, 0.3103, 0.3954, 0.3103, 0.6311, 0.1521, 0.5942, 0.1843, 0.3507, 0.3103, 0.3954, 0.06727, 0.3631, 0.1843, 0.3507, 0.1521, 0.5942, 0.4594, 0.3969, 0.5057, 0.3999, 0.5522, 0.5435, 0.4594, 0.3969, 0.6443, 0.1243, 0.5057, 0.3999, 0.4594, 0.1371, 0.6443, 0.1243, 0.4594, 0.3969, 0.4594, 0.3969, 0.3103, 0.3954, 0.4594, 0.1371, 0.2893, 0.224, 0.4594, 0.1371, 0.3103, 0.3954, 0.2893, 0.224, 0.2912, 0.1354, 0.4594, 0.1371, 0.1843, 0.3507, 0.2893, 0.224, 0.3103, 0.3954, 0.8312, 0.8229, 0.9561, 0.57, 0.8312, 0.7234, 0.8312, 0.8229, 0.9561, 0.6532, 0.9561, 0.57, 0.8312, 0.8578, 0.9561, 0.6532, 0.8312, 0.8229, 0.8312, 0.8578, 0.8312, 0.8229, 0.9561, 0.6532, 0.9561, 0.57, 0.9561, 0.6532, 0.8312, 0.8229, 0.9561, 0.57, 1.0, 0.3401, 0.9561, 0.6532, 0.9561, 0.57, 0.9561, 0.6532, 1.0, 0.3401, 0.8312, 0.8229, 0.8312, 0.7234, 0.9561, 0.57, 0.6443, 0.1243, 0.6447, 0.4221, 0.5057, 0.3999, 0.6443, 0.1243, 0.8312, 0.1522, 0.6447, 0.4221, 0.8332, 0.4234, 0.6447, 0.4221, 0.8312, 0.1522, 0.8312, 0.1522, 0.9235, 0.3811, 0.8332, 0.4234, 0.9561, 0.2092, 0.9235, 0.3811, 0.8312, 0.1522, 0.9561, 0.2092, 0.9561, 0.3659, 0.9235, 0.3811, 0.8701, 0.5649, 0.9235, 0.3811, 0.9561, 0.3659, 0.06616, 0.8113, 0.1521, 0.7421, 0.04509, 0.6878, 0.06616, 0.8113, 0.1521, 0.841, 0.1521, 0.7421, 0.07983, 0.8495, 0.1521, 0.841, 0.06616, 0.8113, 0.07983, 0.8495, 0.1521, 0.8757, 0.1521, 0.841, 0.1521, 0.841, 0.1521, 0.8757, 0.07983, 0.8495, 0.07983, 0.8495, 0.06616, 0.8113, 0.1521, 0.841, 0.1521, 0.7421, 0.1521, 0.841, 0.06616, 0.8113, 0.06616, 0.8113, 0.04509, 0.6878, 0.1521, 0.7421, 0.3058, 0.1632, 0.3232, 0.1226, 0.3091, 0.1632, 0.3058, 0.1632, 0.4951, 0.1619, 0.3232, 0.1226, 0.4951, 0.1226, 0.3232, 0.1226, 0.4951, 0.1619, 0.4951, 0.1226, 0.4951, 0.07003, 0.3232, 0.1226, 0.6669, 0.1226, 0.4951, 0.07003, 0.4951, 0.1226, 0.6669, 0.1226, 0.6298, 0.07003, 0.4951, 0.07003, 0.6669, 0.1226, 0.6298, 0.07003, 0.6669, 0.1226, 0.6669, 0.1226, 0.6298, 0.07003, 0.6298, 0.07003, 0.4951, 0.1226, 0.6298, 0.07003, 0.6669, 0.1226, 0.4951, 0.1226, 0.4951, 0.07003, 0.6298, 0.07003, 0.3232, 0.1226, 0.4951, 0.07003, 0.4951, 0.1226, 0.3232, 0.1226, 0.3604, 0.07003, 0.4951, 0.07003, 0.3232, 0.1226, 0.3604, 0.07003, 0.3232, 0.1226, 0.3232, 0.1226, 0.3604, 0.07003, 0.3604, 0.07003, 0.4951, 0.07003, 0.3604, 0.07003, 0.3232, 0.1226, 0.4951, 0.07003, 0.4254, 0.02289, 0.3604, 0.07003, 0.4951, 0.02289, 0.4254, 0.02289, 0.4951, 0.07003, 0.4951, 0.02289, 0.4951, 0.001186, 0.4254, 0.02289, 0.5648, 0.02289, 0.4951, 0.001186, 0.4951, 0.02289, 0.5648, 0.02289, 0.5648, 0.02289, 0.4951, 0.001186, 0.6298, 0.07003, 0.5648, 0.02289, 0.5648, 0.02289, 0.6298, 0.07003, 0.4951, 0.07003, 0.5648, 0.02289, 0.4951, 0.02289, 0.5648, 0.02289, 0.4951, 0.07003, 0.4951, 0.02289, 0.4951, 0.001186, 0.5648, 0.02289, 0.4254, 0.02289, 0.4951, 0.001186, 0.4951, 0.02289, 0.4254, 0.02289, 0.4254, 0.02289, 0.4951, 0.001186, 0.3604, 0.07003, 0.4254, 0.02289, 0.4254, 0.02289, 0.4254, 0.02289, 0.3604, 0.07003, 0.3604, 0.07003, 0.4951, 0.02289, 0.3604, 0.07003, 0.4254, 0.02289, 0.4951, 0.02289, 0.4951, 0.07003, 0.3604, 0.07003, 0.3232, 0.1226, 0.3091, 0.1632, 0.3232, 0.1226, 0.3232, 0.1226, 0.4951, 0.1765, 0.3091, 0.1632, 0.4951, 0.1226, 0.4951, 0.1765, 0.3232, 0.1226, 0.4951, 0.1226, 0.6669, 0.1226, 0.4951, 0.1765, 0.6908, 0.1765, 0.4951, 0.1765, 0.6669, 0.1226, 0.6669, 0.1226, 0.6669, 0.1226, 0.6908, 0.1765, 0.6875, 0.1619, 0.6908, 0.1765, 0.6669, 0.1226, 0.6669, 0.1226, 0.4951, 0.1226, 0.6875, 0.1619, 0.4951, 0.1619, 0.6875, 0.1619, 0.4951, 0.1226, 0.5648, 0.02289, 0.6298, 0.07003, 0.6298, 0.07003, 0.5648, 0.02289, 0.4951, 0.02289, 0.6298, 0.07003, 0.4951, 0.07003, 0.6298, 0.07003, 0.4951, 0.02289, 0.3091, 0.1632, 0.3232, 0.1226, 0.3058, 0.1632, 0.3091, 0.1632, 0.3232, 0.1226, 0.3232, 0.1226, 0.4951, 0.1765, 0.3232, 0.1226, 0.3091, 0.1632, 0.4951, 0.1765, 0.4951, 0.1226, 0.3232, 0.1226, 0.6669, 0.1226, 0.4951, 0.1226, 0.4951, 0.1765, 0.6669, 0.1226, 0.6298, 0.07003, 0.4951, 0.1226, 0.6298, 0.07003, 0.6298, 0.07003, 0.6669, 0.1226, 0.6298, 0.07003, 0.5648, 0.02289, 0.6298, 0.07003, 0.4951, 0.02289, 0.5648, 0.02289, 0.6298, 0.07003, 0.4951, 0.02289, 0.4951, 0.001186, 0.5648, 0.02289, 0.4254, 0.02289, 0.4951, 0.001186, 0.4951, 0.02289, 0.4254, 0.02289, 0.4254, 0.02289, 0.4951, 0.001186, 0.3604, 0.07003, 0.4254, 0.02289, 0.4254, 0.02289, 0.3604, 0.07003, 0.3604, 0.07003, 0.4254, 0.02289, 0.3232, 0.1226, 0.3604, 0.07003, 0.3604, 0.07003, 0.3232, 0.1226, 0.3232, 0.1226, 0.3604, 0.07003, 0.4951, 0.07003, 0.3604, 0.07003, 0.3232, 0.1226, 0.4951, 0.07003, 0.4951, 0.02289, 0.3604, 0.07003, 0.5648, 0.02289, 0.4951, 0.02289, 0.4951, 0.07003, 0.5648, 0.02289, 0.4951, 0.001186, 0.4951, 0.02289, 0.5648, 0.02289, 0.4951, 0.001186, 0.5648, 0.02289, 0.5648, 0.02289, 0.6298, 0.07003, 0.5648, 0.02289, 0.4951, 0.07003, 0.6298, 0.07003, 0.5648, 0.02289, 0.4951, 0.07003, 0.4951, 0.1226, 0.6298, 0.07003, 0.3232, 0.1226, 0.4951, 0.1226, 0.4951, 0.07003, 0.4254, 0.02289, 0.4951, 0.02289, 0.4951, 0.001186, 0.4254, 0.02289, 0.3604, 0.07003, 0.4951, 0.02289, 0.6908, 0.1765, 0.6669, 0.1226, 0.4951, 0.1765, 0.6908, 0.1765, 0.6669, 0.1226, 0.6669, 0.1226, 0.6875, 0.1619, 0.6669, 0.1226, 0.6908, 0.1765, 0.6875, 0.1619, 0.4951, 0.1226, 0.6669, 0.1226, 0.4951, 0.1619, 0.4951, 0.1226, 0.6875, 0.1619, 0.4951, 0.1619, 0.3232, 0.1226, 0.4951, 0.1226, 0.3058, 0.1632, 0.3232, 0.1226, 0.4951, 0.1619, 0.6669, 0.1226, 0.6298, 0.07003, 0.6669, 0.1226, 0.6669, 0.1226, 0.4951, 0.07003, 0.6298, 0.07003, 0.4951, 0.1226, 0.4951, 0.07003, 0.6669, 0.1226, 0.4951, 0.1226, 0.3232, 0.1226, 0.4951, 0.07003, 0.3604, 0.07003, 0.4951, 0.07003, 0.3232, 0.1226, 0.3604, 0.07003, 0.4254, 0.02289, 0.4951, 0.07003, 0.4951, 0.02289, 0.4951, 0.07003, 0.4254, 0.02289, 0.4951, 0.02289, 0.6298, 0.07003, 0.4951, 0.07003])
me_hinoarashi_mat_1.materials.append(mat_mat_1)
me_hinoarashi_mat_1.use_remesh_preserve_volume = False
me_hinoarashi_mat_1.use_remesh_preserve_attributes = False
me_hinoarashi_mat_1.use_mirror_vertex_groups = False
me_hinoarashi_mat_1.update()
me_hinoarashi_mat_2 = bpy.data.meshes.new('hinoarashi_mat_2')
me_hinoarashi_mat_2.from_pydata([(1.459, 0.1324, -1.668), (1.261, 0.3709, -2.157), (1.61, 0.372, -1.747), (1.235, 0.1318, -1.948), (1.412, 0.01064, -1.643), (1.201, 0.0102, -1.931), (0.9732, 0.007678, -1.812), (1.02, 0.008973, -2.0), (0.9381, 0.1285, -1.793), (1.019, 0.1302, -2.0), (0.7472, 0.3653, -1.889), (0.9032, 0.3682, -2.216), (1.234, 0.365, -0.9574), (1.241, 0.1284, -1.212), (1.277, 0.007524, -1.23), (1.505, 0.01005, -1.35), (1.538, 0.1316, -1.367), (1.747, 0.3707, -1.225), (1.448, 0.13, -1.178), (1.591, 0.3678, -0.8984), (1.532, 0.008713, -1.019), (-1.261, 0.3709, -2.157), (-1.459, 0.1324, -1.668), (-1.61, 0.372, -1.747), (-1.235, 0.1318, -1.948), (-0.9032, 0.3682, -2.216), (-1.019, 0.1302, -2.0), (-0.7472, 0.3653, -1.889), (-0.9381, 0.1285, -1.793), (-1.234, 0.365, -0.9574), (-1.241, 0.1284, -1.212), (-1.591, 0.3678, -0.8984), (-1.448, 0.13, -1.178), (-1.747, 0.3707, -1.225), (-1.538, 0.1316, -1.367), (-1.505, 0.01005, -1.35), (-1.412, 0.01064, -1.643), (-1.201, 0.0102, -1.931), (-1.02, 0.008973, -2.0), (-0.9732, 0.007677, -1.812), (-1.277, 0.007524, -1.23), (-1.532, 0.008713, -1.019)], [], [(0, 1, 2), (0, 3, 1), (3, 0, 4), (4, 5, 3), (6, 5, 4), (6, 7, 5), (8, 7, 6), (8, 9, 7), (10, 9, 8), (10, 11, 9), (3, 9, 11), (3, 5, 9), (7, 9, 5), (3, 11, 1), (8, 12, 10), (8, 13, 12), (6, 13, 8), (6, 14, 13), (4, 14, 6), (4, 15, 14), (0, 15, 4), (0, 16, 15), (16, 0, 2), (2, 17, 16), (18, 16, 17), (17, 19, 18), (13, 18, 19), (19, 12, 13), (14, 20, 13), (14, 15, 20), (16, 20, 15), (16, 18, 20), (13, 20, 18), (21, 22, 23), (21, 24, 22), (25, 24, 21), (25, 26, 24), (27, 26, 25), (27, 28, 26), (29, 28, 27), (29, 30, 28), (31, 30, 29), (31, 32, 30), (33, 32, 31), (33, 34, 32), (23, 34, 33), (23, 22, 34), (35, 34, 22), (22, 36, 35), (24, 36, 22), (24, 37, 36), (26, 37, 24), (26, 38, 37), (28, 38, 26), (28, 39, 38), (30, 39, 28), (30, 40, 39), (36, 39, 40), (36, 37, 39), (38, 39, 37), (40, 35, 36), (30, 41, 40), (30, 32, 41), (34, 41, 32), (34, 35, 41), (40, 41, 35)])
me_hinoarashi_mat_2.polygons.foreach_set('use_smooth', [True] * 66)
_k = set([(1, 2), (1, 11), (2, 17), (10, 11), (10, 12), (12, 19), (17, 19), (21, 23), (21, 25), (23, 33), (25, 27), (27, 29), (29, 31), (31, 33)])
me_hinoarashi_mat_2.attributes.new('sharp_edge', 'BOOLEAN', 'EDGE').data.foreach_set('value', [ (min(e.vertices), max(e.vertices)) in _k for e in me_hinoarashi_mat_2.edges])
_uv = me_hinoarashi_mat_2.uv_layers.new(name='UVTex')
_uv.uv.foreach_set('vector', [0.5916, 0.8936, 0.6154, 0.9429, 0.669, 0.8936, 0.5916, 0.8936, 0.5606, 0.9266, 0.6154, 0.9429, 0.5606, 0.9266, 0.5916, 0.8936, 0.5672, 0.8936, 0.5672, 0.8936, 0.5434, 0.9266, 0.5606, 0.9266, 0.4281, 0.9266, 0.5434, 0.9266, 0.5672, 0.8936, 0.4281, 0.9266, 0.4858, 0.9403, 0.5434, 0.9266, 0.4109, 0.9266, 0.4858, 0.9403, 0.4281, 0.9266, 0.4109, 0.9266, 0.4858, 0.9403, 0.4858, 0.9403, 0.3562, 0.9429, 0.4858, 0.9403, 0.4109, 0.9266, 0.3562, 0.9429, 0.4858, 0.9633, 0.4858, 0.9403, 0.5606, 0.9266, 0.4858, 0.9403, 0.4858, 0.9633, 0.5606, 0.9266, 0.5434, 0.9266, 0.4858, 0.9403, 0.4858, 0.9403, 0.4858, 0.9403, 0.5434, 0.9266, 0.5606, 0.9266, 0.4858, 0.9633, 0.6154, 0.9429, 0.4109, 0.9266, 0.3562, 0.8444, 0.3562, 0.9429, 0.4109, 0.9266, 0.4109, 0.8652, 0.3562, 0.8444, 0.4281, 0.9266, 0.4109, 0.8652, 0.4109, 0.9266, 0.4281, 0.9266, 0.4281, 0.8652, 0.4109, 0.8652, 0.5672, 0.8936, 0.4281, 0.8652, 0.4281, 0.9266, 0.5672, 0.8936, 0.5434, 0.8652, 0.4281, 0.8652, 0.5916, 0.8936, 0.5434, 0.8652, 0.5672, 0.8936, 0.5916, 0.8936, 0.5606, 0.8652, 0.5434, 0.8652, 0.5606, 0.8652, 0.5916, 0.8936, 0.669, 0.8936, 0.669, 0.8936, 0.6154, 0.8444, 0.5606, 0.8652, 0.4858, 0.8534, 0.5606, 0.8652, 0.6154, 0.8444, 0.6154, 0.8444, 0.4858, 0.824, 0.4858, 0.8534, 0.4109, 0.8652, 0.4858, 0.8534, 0.4858, 0.824, 0.4858, 0.824, 0.3562, 0.8444, 0.4109, 0.8652, 0.1309, 0.7571, 0.5025, 0.1807, 0.0199, 0.7884, 0.1309, 0.7571, 0.874, 0.7571, 0.5025, 0.1807, 0.985, 0.7884, 0.5025, 0.1807, 0.874, 0.7571, 0.985, 0.7884, 0.5002, 0.7569, 0.5025, 0.1807, 0.0199, 0.7884, 0.5025, 0.1807, 0.5002, 0.7569, 0.6154, 0.9429, 0.5916, 0.8936, 0.669, 0.8936, 0.6154, 0.9429, 0.5606, 0.9266, 0.5916, 0.8936, 0.4858, 0.9633, 0.5606, 0.9266, 0.6154, 0.9429, 0.4858, 0.9633, 0.4858, 0.9403, 0.5606, 0.9266, 0.3562, 0.9429, 0.4858, 0.9403, 0.4858, 0.9633, 0.3562, 0.9429, 0.4109, 0.9266, 0.4858, 0.9403, 0.3562, 0.8444, 0.4109, 0.9266, 0.3562, 0.9429, 0.3562, 0.8444, 0.4109, 0.8652, 0.4109, 0.9266, 0.4858, 0.824, 0.4109, 0.8652, 0.3562, 0.8444, 0.4858, 0.824, 0.4858, 0.8534, 0.4109, 0.8652, 0.6154, 0.8444, 0.4858, 0.8534, 0.4858, 0.824, 0.6154, 0.8444, 0.5606, 0.8652, 0.4858, 0.8534, 0.669, 0.8936, 0.5606, 0.8652, 0.6154, 0.8444, 0.669, 0.8936, 0.5916, 0.8936, 0.5606, 0.8652, 0.5434, 0.8652, 0.5606, 0.8652, 0.5916, 0.8936, 0.5916, 0.8936, 0.5672, 0.8936, 0.5434, 0.8652, 0.5606, 0.9266, 0.5672, 0.8936, 0.5916, 0.8936, 0.5606, 0.9266, 0.5434, 0.9266, 0.5672, 0.8936, 0.4858, 0.9403, 0.5434, 0.9266, 0.5606, 0.9266, 0.4858, 0.9403, 0.4858, 0.9403, 0.5434, 0.9266, 0.4109, 0.9266, 0.4858, 0.9403, 0.4858, 0.9403, 0.4109, 0.9266, 0.4281, 0.9266, 0.4858, 0.9403, 0.4109, 0.8652, 0.4281, 0.9266, 0.4109, 0.9266, 0.4109, 0.8652, 0.4281, 0.8652, 0.4281, 0.9266, 0.5672, 0.8936, 0.4281, 0.9266, 0.4281, 0.8652, 0.5672, 0.8936, 0.5434, 0.9266, 0.4281, 0.9266, 0.4858, 0.9403, 0.4281, 0.9266, 0.5434, 0.9266, 0.4281, 0.8652, 0.5434, 0.8652, 0.5672, 0.8936, 0.0199, 0.7884, 0.5025, 0.1807, 0.1309, 0.7571, 0.0199, 0.7884, 0.5002, 0.7569, 0.5025, 0.1807, 0.985, 0.7884, 0.5025, 0.1807, 0.5002, 0.7569, 0.985, 0.7884, 0.874, 0.7571, 0.5025, 0.1807, 0.1309, 0.7571, 0.5025, 0.1807, 0.874, 0.7571])
me_hinoarashi_mat_2.materials.append(mat_mat_2)
me_hinoarashi_mat_2.use_remesh_preserve_volume = False
me_hinoarashi_mat_2.use_remesh_preserve_attributes = False
me_hinoarashi_mat_2.use_mirror_vertex_groups = False
me_hinoarashi_mat_2.update()
me_hinoarashi_mat_3 = bpy.data.meshes.new('hinoarashi_mat_3')
me_hinoarashi_mat_3.from_pydata([(-0.6651, 1.122, 1.446), (-0.3212, 0.864, 1.459), (-0.5114, 0.9915, 1.647), (-0.3868, 0.9509, 1.215), (-0.8228, 1.253, 1.162), (-0.4971, 1.027, 0.7319), (-0.8973, 1.427, 0.9549), (-0.8521, 1.415, 0.6539), (-0.9409, 1.651, 0.7967), (-0.874, 1.668, 0.5498), (-0.9368, 1.898, 0.6776), (-0.7561, 1.908, 0.457), (-0.7876, 2.22, 0.5887), (-0.4353, 2.145, 0.3463), (-0.2923, 2.481, 0.4062), (0.0, 2.214, 0.2894), (0.0, 2.443, 0.3396), (0.2923, 2.481, 0.4062), (0.0, 2.86, 0.7789), (0.4823, 2.59, 0.5946), (0.5351, 2.738, 0.8496), (0.8455, 2.462, 1.009), (0.6614, 2.679, 1.385), (0.9269, 2.182, 1.17), (0.7008, 2.44, 1.616), (0.3516, 2.875, 1.723), (0.4083, 2.863, 1.067), (0.2024, 2.968, 1.248), (0.0, 3.005, 1.312), (-0.2024, 2.968, 1.248), (0.0, 2.912, 1.788), (-0.3516, 2.875, 1.723), (-0.3523, 2.667, 2.009), (-0.7008, 2.44, 1.616), (-0.7058, 2.213, 1.769), (-0.3591, 2.448, 2.176), (0.0, 2.713, 2.089), (0.0, 2.496, 2.259), (0.3591, 2.448, 2.176), (0.3541, 2.195, 2.284), (0.6765, 1.968, 1.892), (0.6255, 1.729, 1.987), (0.3377, 1.929, 2.334), (0.0, 2.24, 2.363), (0.0, 1.967, 2.4), (-0.3377, 1.929, 2.334), (-0.295, 1.64, 2.343), (-0.511, 1.498, 2.097), (-0.4406, 1.312, 2.203), (-0.2434, 1.415, 2.38), (0.0, 1.68, 2.413), (0.0, 1.453, 2.446), (0.2434, 1.415, 2.38), (0.295, 1.64, 2.343), (0.511, 1.498, 2.097), (0.4406, 1.312, 2.203), (0.326, 0.8702, 2.464), (0.5237, 1.161, 1.942), (0.3428, 0.726, 2.215), (0.5114, 0.9915, 1.647), (-0.3541, 2.195, 2.284), (-0.6765, 1.968, 1.892), (-0.6255, 1.729, 1.987), (0.3523, 2.667, 2.009), (0.7058, 2.213, 1.769), (-0.4823, 2.59, 0.5946), (-0.8455, 2.462, 1.009), (-0.9269, 2.182, 1.17), (-0.6614, 2.679, 1.385), (-0.5351, 2.738, 0.8496), (-0.4083, 2.863, 1.067), (0.9368, 1.898, 0.6776), (0.7876, 2.22, 0.5887), (0.7561, 1.908, 0.457), (0.4353, 2.145, 0.3463), (0.874, 1.668, 0.5498), (0.9409, 1.651, 0.7967), (0.8521, 1.415, 0.6539), (0.8973, 1.427, 0.9549), (0.4971, 1.027, 0.7319), (0.8228, 1.253, 1.162), (0.3868, 0.9509, 1.215), (1e-06, 0.8726, 1.122), (0.3212, 0.864, 1.459), (1e-06, 0.8186, 1.402), (0.0, 0.9084, 0.7806), (0.6651, 1.122, 1.446), (-0.326, 0.8702, 2.464), (-0.1845, 0.394, 2.655), (-0.114, 0.4749, 2.795), (-0.3428, 0.726, 2.215), (-0.1166, 0.2954, 2.484), (0.1845, 0.394, 2.655), (0.114, 0.4749, 2.795), (0.1166, 0.2954, 2.484), (-0.5237, 1.161, 1.942), (-0.1785, 0.9474, 2.598), (0.0, 0.9742, 2.644), (0.1785, 0.9474, 2.598), (0.0, 0.4861, 2.815), (-0.2568, 0.6228, 2.036), (1e-06, 0.586, 1.972), (1e-06, 0.2797, 2.457), (0.2568, 0.6228, 2.036)], [], [(0, 1, 2), (0, 3, 1), (3, 0, 4), (4, 5, 3), (6, 5, 4), (6, 7, 5), (8, 7, 6), (8, 9, 7), (10, 9, 8), (10, 11, 9), (12, 11, 10), (12, 13, 11), (14, 13, 12), (14, 15, 13), (16, 15, 14), (16, 17, 15), (18, 17, 16), (18, 19, 17), (20, 19, 18), (20, 21, 19), (22, 21, 20), (22, 23, 21), (24, 23, 22), (22, 25, 24), (26, 25, 22), (26, 27, 25), (18, 27, 26), (18, 28, 27), (29, 28, 18), (29, 30, 28), (31, 30, 29), (31, 32, 30), (33, 32, 31), (33, 34, 32), (35, 32, 34), (35, 36, 32), (37, 36, 35), (37, 38, 36), (39, 38, 37), (39, 40, 38), (41, 40, 39), (39, 42, 41), (43, 42, 39), (43, 44, 42), (45, 44, 43), (45, 46, 44), (47, 46, 45), (47, 48, 46), (49, 46, 48), (49, 50, 46), (51, 50, 49), (51, 52, 50), (53, 50, 52), (53, 44, 50), (42, 44, 53), (53, 54, 42), (55, 54, 53), (53, 52, 55), (56, 55, 52), (56, 57, 55), (58, 57, 56), (58, 59, 57), (42, 54, 41), (46, 50, 44), (26, 20, 18), (26, 22, 20), (37, 43, 39), (37, 60, 43), (35, 60, 37), (35, 61, 60), (34, 61, 35), (60, 45, 43), (60, 62, 45), (61, 62, 60), (62, 47, 45), (36, 30, 32), (36, 63, 30), (38, 63, 36), (38, 64, 63), (40, 64, 38), (14, 18, 16), (14, 65, 18), (12, 65, 14), (12, 66, 65), (10, 66, 12), (10, 67, 66), (68, 66, 67), (68, 69, 66), (70, 69, 68), (70, 18, 69), (29, 18, 70), (70, 31, 29), (68, 31, 70), (68, 33, 31), (67, 33, 68), (69, 65, 66), (69, 18, 65), (30, 27, 28), (30, 25, 27), (63, 25, 30), (63, 24, 25), (64, 24, 63), (71, 21, 23), (71, 72, 21), (73, 72, 71), (73, 74, 72), (17, 72, 74), (17, 19, 72), (21, 72, 19), (17, 74, 15), (71, 75, 73), (71, 76, 75), (77, 75, 76), (76, 78, 77), (79, 77, 78), (78, 80, 79), (81, 79, 80), (81, 82, 79), (83, 82, 81), (83, 84, 82), (1, 82, 84), (1, 3, 82), (5, 82, 3), (5, 85, 82), (79, 82, 85), (86, 81, 80), (86, 83, 81), (59, 83, 86), (87, 88, 89), (87, 90, 88), (91, 88, 90), (92, 56, 93), (92, 58, 56), (94, 58, 92), (90, 95, 2), (90, 87, 95), (48, 95, 87), (87, 49, 48), (96, 49, 87), (96, 51, 49), (97, 51, 96), (97, 98, 51), (99, 98, 97), (99, 93, 98), (56, 98, 93), (56, 52, 98), (51, 98, 52), (96, 99, 97), (96, 89, 99), (87, 89, 96), (100, 91, 90), (100, 101, 91), (102, 91, 101), (101, 94, 102), (103, 94, 101), (103, 58, 94)])
me_hinoarashi_mat_3.polygons.foreach_set('use_smooth', [True] * 156)
_k = set([(0, 2), (0, 4), (1, 2), (1, 84), (2, 90), (2, 95), (4, 6), (5, 7), (5, 85), (6, 8), (7, 9), (8, 10), (9, 11), (10, 67), (11, 13), (13, 15), (15, 74), (23, 24), (23, 71), (24, 64), (33, 34), (33, 67), (34, 61), (40, 41), (40, 64), (41, 54), (47, 48), (47, 62), (48, 95), (54, 55), (55, 57), (57, 59), (58, 59), (58, 103), (59, 83), (59, 86), (61, 62), (71, 76), (73, 74), (73, 75), (75, 77), (76, 78), (77, 79), (78, 80), (79, 85), (80, 86), (83, 84), (88, 89), (88, 91), (89, 99), (90, 100), (91, 102), (92, 93), (92, 94), (93, 99), (94, 102), (100, 101), (101, 103)])
me_hinoarashi_mat_3.attributes.new('sharp_edge', 'BOOLEAN', 'EDGE').data.foreach_set('value', [ (min(e.vertices), max(e.vertices)) in _k for e in me_hinoarashi_mat_3.edges])
_uv = me_hinoarashi_mat_3.uv_layers.new(name='UVTex')
_uv.uv.foreach_set('vector', [0.4439, 0.2868, 0.3744, 0.2265, 0.3793, 0.3428, 0.4439, 0.2868, 0.4341, 0.1402, 0.3744, 0.2265, 0.4341, 0.1402, 0.4439, 0.2868, 0.5211, 0.1943, 0.5211, 0.1943, 0.5211, 0.00132, 0.4341, 0.1402, 0.5982, 0.1471, 0.5211, 0.00132, 0.5211, 0.1943, 0.5982, 0.1471, 0.6395, 0.03293, 0.5211, 0.00132, 0.6808, 0.1343, 0.6395, 0.03293, 0.5982, 0.1471, 0.6808, 0.1343, 0.7221, 0.02786, 0.6395, 0.03293, 0.7634, 0.1446, 0.7221, 0.02786, 0.6808, 0.1343, 0.7634, 0.1446, 0.8, 0.02605, 0.7221, 0.02786, 0.8611, 0.1876, 0.8, 0.02605, 0.7634, 0.1446, 0.8611, 0.1876, 0.8788, 0.01503, 0.8, 0.02605, 0.9572, 0.1736, 0.8788, 0.01503, 0.8611, 0.1876, 0.9572, 0.1736, 0.9045, 0.0, 0.8788, 0.01503, 0.9572, 0.1343, 0.9045, 0.0, 0.9572, 0.1736, 0.9572, 0.1343, 0.9572, 0.1736, 0.9045, 0.0, 1.0, 0.4362, 0.9572, 0.1736, 0.9572, 0.1343, 1.0, 0.4362, 0.9572, 0.2852, 0.9572, 0.1736, 0.9572, 0.4362, 0.9572, 0.2852, 1.0, 0.4362, 0.9572, 0.4362, 0.8621, 0.4147, 0.9572, 0.2852, 0.8602, 0.6041, 0.8621, 0.4147, 0.9572, 0.4362, 0.8602, 0.6041, 0.7634, 0.4147, 0.8621, 0.4147, 0.7633, 0.6372, 0.7634, 0.4147, 0.8602, 0.6041, 0.8602, 0.6041, 0.8611, 0.8352, 0.7633, 0.6372, 0.9572, 0.5338, 0.8611, 0.8352, 0.8602, 0.6041, 0.9572, 0.5338, 0.9572, 0.6722, 0.8611, 0.8352, 1.0, 0.4362, 0.9572, 0.6722, 0.9572, 0.5338, 1.0, 0.4362, 0.9572, 0.7101, 0.9572, 0.6722, 0.9572, 0.6722, 0.9572, 0.7101, 1.0, 0.4362, 0.9572, 0.6722, 0.8611, 0.8975, 0.9572, 0.7101, 0.8611, 0.8352, 0.8611, 0.8975, 0.9572, 0.6722, 0.8611, 0.8352, 0.7634, 0.9071, 0.8611, 0.8975, 0.7633, 0.6372, 0.7634, 0.9071, 0.8611, 0.8352, 0.7633, 0.6372, 0.6808, 0.6788, 0.7634, 0.9071, 0.6808, 0.9244, 0.7634, 0.9071, 0.6808, 0.6788, 0.6808, 0.9244, 0.7634, 0.9489, 0.7634, 0.9071, 0.6808, 0.9688, 0.7634, 0.9489, 0.6808, 0.9244, 0.6808, 0.9688, 0.6808, 0.9244, 0.7634, 0.9489, 0.5982, 0.9079, 0.6808, 0.9244, 0.6808, 0.9688, 0.5982, 0.9079, 0.5982, 0.6703, 0.6808, 0.9244, 0.5211, 0.6516, 0.5982, 0.6703, 0.5982, 0.9079, 0.5982, 0.9079, 0.5211, 0.8634, 0.5211, 0.6516, 0.5982, 0.9495, 0.5211, 0.8634, 0.5982, 0.9079, 0.5982, 0.9495, 0.5211, 0.927, 0.5211, 0.8634, 0.5211, 0.8634, 0.5211, 0.927, 0.5982, 0.9495, 0.5211, 0.8634, 0.4439, 0.8108, 0.5211, 0.927, 0.4439, 0.641, 0.4439, 0.8108, 0.5211, 0.8634, 0.4439, 0.641, 0.3793, 0.6406, 0.4439, 0.8108, 0.3793, 0.7768, 0.4439, 0.8108, 0.3793, 0.6406, 0.3793, 0.7768, 0.4439, 0.8593, 0.4439, 0.8108, 0.3793, 0.8158, 0.4439, 0.8593, 0.3793, 0.7768, 0.3793, 0.8158, 0.3793, 0.7768, 0.4439, 0.8593, 0.4439, 0.8108, 0.4439, 0.8593, 0.3793, 0.7768, 0.4439, 0.8108, 0.5211, 0.927, 0.4439, 0.8593, 0.5211, 0.8634, 0.5211, 0.927, 0.4439, 0.8108, 0.4439, 0.8108, 0.4439, 0.641, 0.5211, 0.8634, 0.3793, 0.6406, 0.4439, 0.641, 0.4439, 0.8108, 0.4439, 0.8108, 0.3793, 0.7768, 0.3793, 0.6406, 0.224, 0.6433, 0.3793, 0.6406, 0.3793, 0.7768, 0.224, 0.6433, 0.3793, 0.5171, 0.3793, 0.6406, 0.224, 0.5266, 0.3793, 0.5171, 0.224, 0.6433, 0.224, 0.5266, 0.3793, 0.3428, 0.3793, 0.5171, 0.5211, 0.8634, 0.4439, 0.641, 0.5211, 0.6516, 0.4439, 0.8108, 0.4439, 0.8593, 0.5211, 0.927, 0.9572, 0.5338, 0.9572, 0.4362, 1.0, 0.4362, 0.9572, 0.5338, 0.8602, 0.6041, 0.9572, 0.4362, 0.6808, 0.9688, 0.5982, 0.9495, 0.5982, 0.9079, 0.6808, 0.9688, 0.5982, 0.9079, 0.5982, 0.9495, 0.6808, 0.9244, 0.5982, 0.9079, 0.6808, 0.9688, 0.6808, 0.9244, 0.5982, 0.6703, 0.5982, 0.9079, 0.6808, 0.6788, 0.5982, 0.6703, 0.6808, 0.9244, 0.5982, 0.9079, 0.5211, 0.8634, 0.5982, 0.9495, 0.5982, 0.9079, 0.5211, 0.6516, 0.5211, 0.8634, 0.5982, 0.6703, 0.5211, 0.6516, 0.5982, 0.9079, 0.5211, 0.6516, 0.4439, 0.641, 0.5211, 0.8634, 0.7634, 0.9489, 0.8611, 0.8975, 0.7634, 0.9071, 0.7634, 0.9489, 0.7634, 0.9071, 0.8611, 0.8975, 0.6808, 0.9244, 0.7634, 0.9071, 0.7634, 0.9489, 0.6808, 0.9244, 0.6808, 0.6788, 0.7634, 0.9071, 0.5982, 0.6703, 0.6808, 0.6788, 0.6808, 0.9244, 0.9572, 0.1736, 1.0, 0.4362, 0.9572, 0.1343, 0.9572, 0.1736, 0.9572, 0.2852, 1.0, 0.4362, 0.8611, 0.1876, 0.9572, 0.2852, 0.9572, 0.1736, 0.8611, 0.1876, 0.8621, 0.4147, 0.9572, 0.2852, 0.7634, 0.1446, 0.8621, 0.4147, 0.8611, 0.1876, 0.7634, 0.1446, 0.7634, 0.4147, 0.8621, 0.4147, 0.8602, 0.6041, 0.8621, 0.4147, 0.7634, 0.4147, 0.8602, 0.6041, 0.9572, 0.4362, 0.8621, 0.4147, 0.9572, 0.5338, 0.9572, 0.4362, 0.8602, 0.6041, 0.9572, 0.5338, 1.0, 0.4362, 0.9572, 0.4362, 0.9572, 0.6722, 1.0, 0.4362, 0.9572, 0.5338, 0.9572, 0.5338, 0.8611, 0.8352, 0.9572, 0.6722, 0.8602, 0.6041, 0.8611, 0.8352, 0.9572, 0.5338, 0.8602, 0.6041, 0.7633, 0.6372, 0.8611, 0.8352, 0.7634, 0.4147, 0.7633, 0.6372, 0.8602, 0.6041, 0.9572, 0.4362, 0.9572, 0.2852, 0.8621, 0.4147, 0.9572, 0.4362, 1.0, 0.4362, 0.9572, 0.2852, 0.8611, 0.8975, 0.9572, 0.6722, 0.9572, 0.7101, 0.8611, 0.8975, 0.8611, 0.8352, 0.9572, 0.6722, 0.7634, 0.9071, 0.8611, 0.8352, 0.8611, 0.8975, 0.7634, 0.9071, 0.7633, 0.6372, 0.8611, 0.8352, 0.6808, 0.6788, 0.7633, 0.6372, 0.7634, 0.9071, 0.7634, 0.1446, 0.8621, 0.4147, 0.7634, 0.4147, 0.7634, 0.1446, 0.8611, 0.1876, 0.8621, 0.4147, 0.8, 0.02605, 0.8611, 0.1876, 0.7634, 0.1446, 0.8, 0.02605, 0.8788, 0.01503, 0.8611, 0.1876, 0.9572, 0.1736, 0.8611, 0.1876, 0.8788, 0.01503, 0.9572, 0.1736, 0.9572, 0.2852, 0.8611, 0.1876, 0.8621, 0.4147, 0.8611, 0.1876, 0.9572, 0.2852, 0.9572, 0.1736, 0.8788, 0.01503, 0.9045, 0.0, 0.7634, 0.1446, 0.7221, 0.02786, 0.8, 0.02605, 0.7634, 0.1446, 0.6808, 0.1343, 0.7221, 0.02786, 0.6395, 0.03293, 0.7221, 0.02786, 0.6808, 0.1343, 0.6808, 0.1343, 0.5982, 0.1471, 0.6395, 0.03293, 0.5211, 0.001321, 0.6395, 0.03293, 0.5982, 0.1471, 0.5982, 0.1471, 0.5211, 0.1943, 0.5211, 0.001321, 0.4341, 0.1402, 0.5211, 0.001321, 0.5211, 0.1943, 0.4341, 0.1402, 0.4275, 0.07925, 0.5211, 0.001321, 0.3744, 0.2265, 0.4275, 0.07925, 0.4341, 0.1402, 0.3744, 0.2265, 0.3711, 0.1895, 0.4275, 0.07925, 0.3744, 0.2265, 0.4275, 0.07925, 0.3711, 0.1895, 0.3744, 0.2265, 0.4341, 0.1402, 0.4275, 0.07925, 0.5211, 0.00132, 0.4275, 0.07925, 0.4341, 0.1402, 0.5211, 0.00132, 0.4825, 0.003718, 0.4275, 0.07925, 0.5211, 0.001321, 0.4275, 0.07925, 0.4825, 0.003718, 0.4439, 0.2868, 0.4341, 0.1402, 0.5211, 0.1943, 0.4439, 0.2868, 0.3744, 0.2265, 0.4341, 0.1402, 0.3793, 0.3428, 0.3744, 0.2265, 0.4439, 0.2868, 0.03125, 0.0625, 0.03125, 0.0625, 0.03125, 0.0625, 0.03125, 0.0625, 0.03125, 0.0625, 0.03125, 0.0625, 0.03125, 0.0625, 0.03125, 0.0625, 0.03125, 0.0625, 0.03125, 0.0625, 0.03125, 0.0625, 0.03125, 0.0625, 0.03125, 0.0625, 0.03125, 0.0625, 0.03125, 0.0625, 0.03125, 0.0625, 0.03125, 0.0625, 0.03125, 0.0625, 0.224, 0.5266, 0.3793, 0.5171, 0.3793, 0.3428, 0.224, 0.5266, 0.224, 0.6433, 0.3793, 0.5171, 0.3793, 0.6406, 0.3793, 0.5171, 0.224, 0.6433, 0.224, 0.6433, 0.3793, 0.7768, 0.3793, 0.6406, 0.224, 0.7675, 0.3793, 0.7768, 0.224, 0.6433, 0.224, 0.7675, 0.3793, 0.8783, 0.3793, 0.7768, 0.224, 0.8748, 0.3793, 0.8783, 0.224, 0.7675, 0.224, 0.8748, 0.224, 0.7675, 0.3793, 0.8783, 0.07046, 0.7627, 0.224, 0.7675, 0.224, 0.8748, 0.07046, 0.7627, 0.07046, 0.6574, 0.224, 0.7675, 0.224, 0.6433, 0.224, 0.7675, 0.07046, 0.6574, 0.224, 0.6433, 0.3793, 0.7768, 0.224, 0.7675, 0.3793, 0.8783, 0.224, 0.7675, 0.3793, 0.7768, 0.224, 0.7675, 0.07046, 0.7627, 0.224, 0.8748, 0.224, 0.7675, 0.07046, 0.6574, 0.07046, 0.7627, 0.224, 0.6433, 0.07046, 0.6574, 0.224, 0.7675, 0.224, 0.4208, 0.07046, 0.5359, 0.224, 0.5266, 0.224, 0.4208, 0.224, 0.383, 0.07046, 0.5359, 0.07046, 0.5198, 0.07046, 0.5359, 0.224, 0.383, 0.224, 0.383, 0.07046, 0.5359, 0.07046, 0.5198, 0.224, 0.4208, 0.07046, 0.5359, 0.224, 0.383, 0.224, 0.4208, 0.224, 0.5266, 0.07046, 0.5359])
me_hinoarashi_mat_3.materials.append(mat_mat_3)
me_hinoarashi_mat_3.use_remesh_preserve_volume = False
me_hinoarashi_mat_3.use_remesh_preserve_attributes = False
me_hinoarashi_mat_3.use_mirror_vertex_groups = False
me_hinoarashi_mat_3.update()
me_hinoarashi_mat_4 = bpy.data.meshes.new('hinoarashi_mat_4')
me_hinoarashi_mat_4.from_pydata([(-0.9409, 1.651, 0.7967), (-0.9269, 2.182, 1.17), (-0.9368, 1.898, 0.6776), (-0.9267, 1.946, 1.307), (-0.8973, 1.427, 0.9549), (-0.8728, 1.711, 1.447), (-0.8228, 1.253, 1.162), (-0.7906, 1.506, 1.6), (-0.6651, 1.122, 1.446), (-0.6411, 1.328, 1.803), (-0.5114, 0.9915, 1.647), (-0.5237, 1.161, 1.942), (-0.511, 1.498, 2.097), (-0.6255, 1.729, 1.987), (-0.6765, 1.968, 1.892), (-0.7058, 2.213, 1.769), (-0.7008, 2.44, 1.616), (-0.4406, 1.312, 2.203), (0.5237, 1.161, 1.942), (0.511, 1.498, 2.097), (0.4406, 1.312, 2.203), (0.6411, 1.328, 1.803), (0.5114, 0.9915, 1.647), (0.6651, 1.122, 1.446), (0.7906, 1.506, 1.6), (0.6255, 1.729, 1.987), (0.6765, 1.968, 1.892), (0.8729, 1.711, 1.447), (0.8228, 1.253, 1.162), (0.8973, 1.427, 0.9549), (0.9267, 1.946, 1.307), (0.7058, 2.213, 1.769), (0.7008, 2.44, 1.616), (0.9269, 2.182, 1.17), (0.9409, 1.651, 0.7967), (0.9368, 1.898, 0.6776)], [], [(0, 1, 2), (0, 3, 1), (3, 0, 4), (4, 5, 3), (6, 5, 4), (6, 7, 5), (8, 7, 6), (8, 9, 7), (10, 9, 8), (10, 11, 9), (12, 9, 11), (12, 13, 9), (7, 9, 13), (13, 14, 7), (5, 7, 14), (14, 15, 5), (3, 5, 15), (15, 16, 3), (1, 3, 16), (11, 17, 12), (18, 19, 20), (18, 21, 19), (22, 21, 18), (22, 23, 21), (24, 21, 23), (24, 25, 21), (26, 25, 24), (24, 27, 26), (28, 27, 24), (28, 29, 27), (30, 27, 29), (30, 31, 27), (32, 31, 30), (30, 33, 32), (34, 33, 30), (34, 35, 33), (31, 26, 27), (25, 19, 21), (30, 29, 34), (24, 23, 28)])
me_hinoarashi_mat_4.polygons.foreach_set('use_smooth', [True] * 40)
_k = set([(0, 2), (0, 4), (1, 2), (1, 16), (4, 6), (6, 8), (8, 10), (10, 11), (11, 17), (12, 13), (12, 17), (13, 14), (14, 15), (15, 16), (18, 20), (18, 22), (19, 20), (19, 25), (22, 23), (23, 28), (25, 26), (26, 31), (28, 29), (29, 34), (31, 32), (32, 33), (33, 35), (34, 35)])
me_hinoarashi_mat_4.attributes.new('sharp_edge', 'BOOLEAN', 'EDGE').data.foreach_set('value', [ (min(e.vertices), max(e.vertices)) in _k for e in me_hinoarashi_mat_4.edges])
_uv = me_hinoarashi_mat_4.uv_layers.new(name='UVTex')
_uv.uv.foreach_set('vector', [1.334, 0.8402, 0.941, 0.9953, 1.434, 0.8942, 1.334, 0.8402, 0.824, 0.9451, 0.941, 0.9953, 0.824, 0.9451, 1.334, 0.8402, 1.195, 0.7944, 1.195, 0.7944, 0.703, 0.8956, 0.824, 0.9451, 1.004, 0.7679, 0.703, 0.8956, 1.195, 0.7944, 1.004, 0.7679, 0.568, 0.854, 0.703, 0.8956, 0.7188, 0.7569, 0.568, 0.854, 1.004, 0.7679, 0.7188, 0.7569, 0.383, 0.8224, 0.568, 0.854, 0.5357, 0.745, 0.383, 0.8224, 0.7188, 0.7569, 0.5357, 0.745, 0.26, 0.7898, 0.383, 0.8224, 0.089, 0.8829, 0.383, 0.8224, 0.26, 0.7898, 0.089, 0.8829, 0.181, 0.9336, 0.383, 0.8224, 0.568, 0.854, 0.383, 0.8224, 0.181, 0.9336, 0.181, 0.9336, 0.259, 0.9869, 0.568, 0.854, 0.703, 0.8956, 0.568, 0.854, 0.259, 0.9869, 0.259, 0.9869, 0.362, 1.04, 0.703, 0.8956, 0.824, 0.9451, 0.703, 0.8956, 0.362, 1.04, 0.362, 1.04, 0.496, 1.087, 0.824, 0.9451, 0.941, 0.9953, 0.824, 0.9451, 0.496, 1.087, 0.26, 0.7898, -0.002, 0.8436, 0.089, 0.8829, 0.26, 0.7898, 0.089, 0.8829, -0.002, 0.8436, 0.26, 0.7898, 0.383, 0.8224, 0.089, 0.8829, 0.5357, 0.745, 0.383, 0.8224, 0.26, 0.7898, 0.5357, 0.745, 0.7188, 0.7569, 0.383, 0.8224, 0.568, 0.854, 0.383, 0.8224, 0.7188, 0.7569, 0.568, 0.854, 0.181, 0.9336, 0.383, 0.8224, 0.259, 0.9869, 0.181, 0.9336, 0.568, 0.854, 0.568, 0.854, 0.703, 0.8956, 0.259, 0.9869, 1.004, 0.7679, 0.703, 0.8956, 0.568, 0.854, 1.004, 0.7679, 1.195, 0.7944, 0.703, 0.8956, 0.824, 0.9451, 0.703, 0.8956, 1.195, 0.7944, 0.824, 0.9451, 0.362, 1.04, 0.703, 0.8956, 0.496, 1.087, 0.362, 1.04, 0.824, 0.9451, 0.824, 0.9451, 0.941, 0.9953, 0.496, 1.087, 1.334, 0.8402, 0.941, 0.9953, 0.824, 0.9451, 1.334, 0.8402, 1.434, 0.8942, 0.941, 0.9953, 0.362, 1.04, 0.259, 0.9869, 0.703, 0.8956, 0.181, 0.9336, 0.089, 0.8829, 0.383, 0.8224, 0.824, 0.9451, 1.195, 0.7944, 1.334, 0.8402, 0.568, 0.854, 0.7188, 0.7569, 1.004, 0.7679])
me_hinoarashi_mat_4.materials.append(mat_mat_4)
me_hinoarashi_mat_4.use_remesh_preserve_volume = False
me_hinoarashi_mat_4.use_remesh_preserve_attributes = False
me_hinoarashi_mat_4.use_mirror_vertex_groups = False
me_hinoarashi_mat_4.update()
me_hinoarashi_mat_5 = bpy.data.meshes.new('hinoarashi_mat_5')
me_hinoarashi_mat_5.from_pydata([(-0.5114, 0.9915, 1.647), (-0.2568, 0.6228, 2.036), (-0.3428, 0.726, 2.215), (-0.3212, 0.864, 1.459), (1e-06, 0.586, 1.972), (1e-06, 0.8186, 1.402), (0.3212, 0.864, 1.459), (0.2568, 0.6228, 2.036), (0.5114, 0.9915, 1.647), (0.3428, 0.726, 2.215)], [], [(0, 1, 2), (0, 3, 1), (4, 1, 3), (3, 5, 4), (6, 4, 5), (6, 7, 4), (8, 7, 6), (8, 9, 7)])
me_hinoarashi_mat_5.polygons.foreach_set('use_smooth', [True] * 8)
_k = set([(0, 2), (0, 3), (1, 2), (1, 4), (3, 5), (4, 7), (5, 6), (6, 8), (7, 9), (8, 9)])
me_hinoarashi_mat_5.attributes.new('sharp_edge', 'BOOLEAN', 'EDGE').data.foreach_set('value', [ (min(e.vertices), max(e.vertices)) in _k for e in me_hinoarashi_mat_5.edges])
_uv = me_hinoarashi_mat_5.uv_layers.new(name='UVTex')
_uv.uv.foreach_set('vector', [-1e-06, 0.7674, 0.2018, 1.055, 0.1648, 1.0, -1e-06, 0.7674, 0.127, 0.7386, 0.2018, 1.055, 0.5, 1.02, 0.2018, 1.055, 0.127, 0.7386, 0.127, 0.7386, 0.5, 0.7073, 0.5, 1.02, 0.873, 0.7386, 0.5, 1.02, 0.5, 0.7073, 0.873, 0.7386, 0.7982, 1.055, 0.5, 1.02, 1.0, 0.7674, 0.7982, 1.055, 0.873, 0.7386, 1.0, 0.7674, 0.8352, 1.0, 0.7982, 1.055])
me_hinoarashi_mat_5.materials.append(mat_mat_5)
me_hinoarashi_mat_5.use_remesh_preserve_volume = False
me_hinoarashi_mat_5.use_remesh_preserve_attributes = False
me_hinoarashi_mat_5.use_mirror_vertex_groups = False
me_hinoarashi_mat_5.update()
me_hinoarashi_mat_6 = bpy.data.meshes.new('hinoarashi_mat_6')
me_hinoarashi_mat_6.from_pydata([(0.0, 0.4861, 2.815), (0.07659, 0.3468, 2.806), (0.114, 0.4749, 2.795), (1e-06, 0.353, 2.817), (-0.114, 0.4749, 2.795), (-0.07658, 0.3468, 2.806), (-0.1845, 0.394, 2.655), (-0.124, 0.2904, 2.709), (-0.1166, 0.2954, 2.484), (-0.07835, 0.2293, 2.603), (1e-06, 0.2797, 2.457), (1e-06, 0.2229, 2.592), (0.1166, 0.2954, 2.484), (0.07835, 0.2293, 2.603), (0.1845, 0.394, 2.655), (0.124, 0.2904, 2.709), (1e-06, 0.2302, 2.737)], [], [(0, 1, 2), (0, 3, 1), (3, 0, 4), (4, 5, 3), (6, 5, 4), (6, 7, 5), (8, 7, 6), (8, 9, 7), (10, 9, 8), (10, 11, 9), (12, 11, 10), (12, 13, 11), (14, 13, 12), (14, 15, 13), (2, 15, 14), (2, 1, 15), (16, 7, 9), (16, 5, 7), (3, 5, 16), (16, 1, 3), (15, 1, 16), (16, 13, 15), (11, 13, 16), (16, 9, 11)])
me_hinoarashi_mat_6.polygons.foreach_set('use_smooth', [True] * 24)
_k = set([(0, 2), (0, 4), (2, 14), (4, 6), (6, 8), (8, 10), (10, 12), (12, 14)])
me_hinoarashi_mat_6.attributes.new('sharp_edge', 'BOOLEAN', 'EDGE').data.foreach_set('value', [ (min(e.vertices), max(e.vertices)) in _k for e in me_hinoarashi_mat_6.edges])
_uv = me_hinoarashi_mat_6.uv_layers.new(name='UVTex')
_uv.uv.foreach_set('vector', [0.8188, 1.169, 0.01353, 0.4904, 0.8517, 1.048, 0.8188, 1.169, -0.004609, 0.5569, 0.01353, 0.4904, -0.004609, 0.5569, 0.8188, 1.169, 0.8517, 1.048, 0.8517, 1.048, 0.01353, 0.4904, -0.004609, 0.5569, 1.088, 0.1801, 0.01353, 0.4904, 0.8517, 1.048, 1.088, 0.1801, 0.1785, -0.1149, 0.01353, 0.4904, 0.9743, 0.00987, 0.1785, -0.1149, 1.088, 0.1801, 0.9743, 0.00987, 0.006659, 0.02069, 0.1785, -0.1149, 0.9716, 0.01159, 0.006659, 0.02069, 0.9743, 0.00987, 0.9716, 0.01159, 0.01159, 0.02108, 0.006659, 0.02069, 0.9743, 0.00987, 0.01159, 0.02108, 0.9716, 0.01159, 0.9743, 0.00987, 0.00666, 0.02069, 0.01159, 0.02108, 1.088, 0.1801, 0.00666, 0.02069, 0.9743, 0.00987, 1.088, 0.1801, 0.1785, -0.1149, 0.00666, 0.02069, 0.8517, 1.048, 0.1785, -0.1149, 1.088, 0.1801, 0.8517, 1.048, 0.01353, 0.4904, 0.1785, -0.1149, 0.007467, 0.01704, 0.1785, -0.1149, 0.006659, 0.02069, 0.007467, 0.01704, 0.01353, 0.4904, 0.1785, -0.1149, -0.004609, 0.5569, 0.01353, 0.4904, 0.007467, 0.01704, 0.007467, 0.01704, 0.01353, 0.4904, -0.004609, 0.5569, 0.1785, -0.1149, 0.01353, 0.4904, 0.007467, 0.01704, 0.007467, 0.01704, 0.00666, 0.02069, 0.1785, -0.1149, 0.01159, 0.02108, 0.00666, 0.02069, 0.007467, 0.01704, 0.007467, 0.01704, 0.006659, 0.02069, 0.01159, 0.02108])
me_hinoarashi_mat_6.materials.append(mat_mat_6)
me_hinoarashi_mat_6.use_remesh_preserve_volume = False
me_hinoarashi_mat_6.use_remesh_preserve_attributes = False
me_hinoarashi_mat_6.use_mirror_vertex_groups = False
me_hinoarashi_mat_6.update()
me_hinoarashi_mat_7 = bpy.data.meshes.new('hinoarashi_mat_7')
me_hinoarashi_mat_7.from_pydata([(0.0, 1.927, -0.03195), (0.0, 3.6, 0.3418), (-0.5916, 2.053, -0.4186), (0.5916, 2.053, -0.4186), (0.818, 1.994, -0.6372), (1.953, 3.094, -1.545), (0.818, 1.688, -1.78), (1.159, 1.627, -1.151), (-0.5916, 1.629, -1.999), (0.0, 2.589, -3.431), (0.0, 1.327, -2.271), (0.5916, 1.629, -1.999), (-0.818, 1.688, -1.78), (-1.953, 3.094, -1.545), (-0.818, 1.994, -0.6372), (-1.159, 1.627, -1.151), (1.177, 3.904, -2.981), (0.7703, 1.774, -1.261), (0.7101, 1.463, -1.843), (0.06821, 1.592, -1.94), (-1.177, 3.904, -2.981), (-0.06822, 1.592, -1.94), (-0.7101, 1.463, -1.843), (-0.7703, 1.774, -1.261), (1.177, 4.514, -0.7059), (0.06821, 1.991, -0.4515), (0.7101, 1.831, -0.4708), (0.7703, 1.809, -1.13), (-1.177, 4.514, -0.7059), (-0.7703, 1.809, -1.13), (-0.7101, 1.831, -0.4708), (-0.06821, 1.991, -0.4515), (0.0, 4.511, -0.1713), (-0.4237, 1.848, -0.3566), (0.4237, 1.848, -0.3566), (0.0, 1.96, -0.9915), (1.693, 4.073, -1.807), (0.8249, 1.744, -0.7441), (0.8249, 1.525, -1.563), (0.2406, 1.898, -1.224), (0.0, 3.634, -3.442), (0.4237, 1.421, -1.95), (-0.4237, 1.421, -1.95), (0.0, 1.835, -1.456), (-1.693, 4.073, -1.807), (-0.8249, 1.525, -1.563), (-0.8249, 1.744, -0.7441), (-0.2406, 1.898, -1.224), (0.5417, 4.776, -2.556), (0.05798, 1.747, -1.243), (0.559, 1.743, -1.156), (-0.02595, 1.592, -1.721), (0.6921, 1.507, -1.836), (-0.5417, 4.776, -2.556), (-0.05798, 1.747, -1.243), (0.02595, 1.592, -1.721), (-0.559, 1.743, -1.156), (-0.6921, 1.507, -1.836), (-0.5417, 5.056, -1.509), (-0.05798, 1.777, -1.131), (-0.559, 1.73, -1.206), (0.02595, 1.881, -0.6408), (-0.6921, 1.865, -0.4986), (0.5417, 5.056, -1.509), (0.05798, 1.777, -1.131), (-0.02595, 1.881, -0.6408), (0.559, 1.73, -1.206), (0.6921, 1.865, -0.4986), (0.0, 5.517, -2.194), (-0.4527, 1.727, -1.178), (0.0, 1.837, -0.7679), (0.0, 1.617, -1.588), (0.4527, 1.727, -1.178)], [], [(0, 1, 2), (0, 3, 1), (2, 1, 3), (4, 5, 6), (4, 7, 5), (6, 5, 7), (8, 9, 10), (8, 11, 9), (10, 9, 11), (12, 13, 14), (12, 15, 13), (14, 13, 15), (16, 17, 18), (16, 19, 17), (18, 19, 16), (20, 21, 22), (20, 23, 21), (22, 23, 20), (24, 25, 26), (24, 27, 25), (26, 27, 24), (28, 29, 30), (28, 31, 29), (30, 31, 28), (32, 33, 34), (32, 35, 33), (34, 35, 32), (36, 37, 38), (36, 39, 37), (38, 39, 36), (40, 41, 42), (40, 43, 41), (42, 43, 40), (44, 45, 46), (44, 47, 45), (46, 47, 44), (48, 49, 50), (48, 51, 49), (52, 51, 48), (48, 50, 52), (53, 54, 55), (53, 56, 54), (57, 56, 53), (53, 55, 57), (58, 59, 60), (58, 61, 59), (62, 61, 58), (58, 60, 62), (63, 64, 65), (63, 66, 64), (67, 66, 63), (63, 65, 67), (68, 69, 70), (68, 71, 69), (72, 71, 68), (68, 70, 72)])
me_hinoarashi_mat_7.polygons.foreach_set('use_smooth', [True] * 56)
_k = set([(0, 2), (0, 3), (2, 3), (4, 6), (4, 7), (6, 7), (8, 10), (8, 11), (10, 11), (12, 14), (12, 15), (14, 15), (17, 18), (17, 19), (18, 19), (21, 22), (21, 23), (22, 23), (25, 26), (25, 27), (26, 27), (29, 30), (29, 31), (30, 31), (33, 34), (33, 35), (34, 35), (37, 38), (37, 39), (38, 39), (41, 42), (41, 43), (42, 43), (45, 46), (45, 47), (46, 47), (49, 50), (49, 51), (50, 52), (51, 52), (54, 55), (54, 56), (55, 57), (56, 57), (59, 60), (59, 61), (60, 62), (61, 62), (64, 65), (64, 66), (65, 67), (66, 67), (69, 70), (69, 71), (70, 72), (71, 72)])
me_hinoarashi_mat_7.attributes.new('sharp_edge', 'BOOLEAN', 'EDGE').data.foreach_set('value', [ (min(e.vertices), max(e.vertices)) in _k for e in me_hinoarashi_mat_7.edges])
_uv = me_hinoarashi_mat_7.uv_layers.new(name='UVTex')
_uv.uv.foreach_set('vector', [0.5, 0.0, 0.5, 1.0, 0.0, 0.0, 0.5, 0.0, 1.0, 0.0, 0.5, 1.0, 0.0, 0.0, 0.5, 1.0, 1.0, 0.0, 0.0, 0.0, 0.5, 1.0, 1.0, 0.0, 0.0, 0.0, 0.5, 0.0, 0.5, 1.0, 1.0, 0.0, 0.5, 1.0, 0.5, 0.0, 0.0, 0.0, 0.5, 1.0, 0.5, 0.0, 0.0, 0.0, 1.0, 0.0, 0.5, 1.0, 0.5, 0.0, 0.5, 1.0, 1.0, 0.0, 1.0, 0.0, 0.5, 1.0, 0.0, 0.0, 1.0, 0.0, 0.5, 0.0, 0.5, 1.0, 0.0, 0.0, 0.5, 1.0, 0.5, 0.0, 0.5, 1.0, 0.0, 0.0, 0.5, 0.0, 0.5, 1.0, 1.0, 0.0, 0.0, 0.0, 0.5, 0.0, 1.0, 0.0, 0.5, 1.0, 0.5, 1.0, 0.0, 0.0, 0.5, 0.0, 0.5, 1.0, 1.0, 0.0, 0.0, 0.0, 0.5, 0.0, 1.0, 0.0, 0.5, 1.0, 0.5, 1.0, 0.0, 0.0, 0.5, 0.0, 0.5, 1.0, 1.0, 0.0, 0.0, 0.0, 0.5, 0.0, 1.0, 0.0, 0.5, 1.0, 0.5, 1.0, 0.0, 0.0, 0.5, 0.0, 0.5, 1.0, 1.0, 0.0, 0.0, 0.0, 0.5, 0.0, 1.0, 0.0, 0.5, 1.0, 0.5, 1.0, 0.0, 0.0, 1.0, 0.0, 0.5, 1.0, 0.5, 0.0, 0.0, 0.0, 1.0, 0.0, 0.5, 0.0, 0.5, 1.0, 0.5, 1.0, 0.0, 0.0, 1.0, 0.0, 0.5, 1.0, 0.5, 0.0, 0.0, 0.0, 1.0, 0.0, 0.5, 0.0, 0.5, 1.0, 0.5, 1.0, 0.0, 0.0, 1.0, 0.0, 0.5, 1.0, 0.5, 0.0, 0.0, 0.0, 1.0, 0.0, 0.5, 0.0, 0.5, 1.0, 0.5, 1.0, 0.0, 0.0, 1.0, 0.0, 0.5, 1.0, 0.5, 0.0, 0.0, 0.0, 1.0, 0.0, 0.5, 0.0, 0.5, 1.0, 0.5, 1.0, 0.5, 0.0, 0.0, 0.0, 0.5, 1.0, 1.0, 0.0, 0.5, 0.0, 0.5, 0.0, 1.0, 0.0, 0.5, 1.0, 0.5, 1.0, 0.0, 0.0, 0.5, 0.0, 0.5, 1.0, 0.5, 0.0, 0.0, 0.0, 0.5, 1.0, 1.0, 0.0, 0.5, 0.0, 0.5, 0.0, 1.0, 0.0, 0.5, 1.0, 0.5, 1.0, 0.0, 0.0, 0.5, 0.0, 0.5, 1.0, 0.5, 0.0, 0.0, 0.0, 0.5, 1.0, 1.0, 0.0, 0.5, 0.0, 0.5, 0.0, 1.0, 0.0, 0.5, 1.0, 0.5, 1.0, 0.0, 0.0, 0.5, 0.0, 0.5, 1.0, 0.5, 0.0, 0.0, 0.0, 0.5, 1.0, 1.0, 0.0, 0.5, 0.0, 0.5, 0.0, 1.0, 0.0, 0.5, 1.0, 0.5, 1.0, 0.0, 0.0, 0.5, 0.0, 0.5, 0.9975, 0.001529, 0.0269, 0.5, 0.0269, 0.5, 0.9975, 0.5, 0.0269, 0.001529, 0.0269, 0.9985, 0.0269, 0.5, 0.0269, 0.5, 0.9975, 0.5, 0.9975, 0.5, 0.0269, 0.9985, 0.0269])
me_hinoarashi_mat_7.materials.append(mat_mat_7)
me_hinoarashi_mat_7.use_remesh_preserve_volume = False
me_hinoarashi_mat_7.use_remesh_preserve_attributes = False
me_hinoarashi_mat_7.use_mirror_vertex_groups = False
me_hinoarashi_mat_7.update()

# ---- objects
ob_lamp_002 = bpy.data.objects.new('Lamp.002', light_lamp)
ob_lamp_001 = bpy.data.objects.new('Lamp.001', light_lamp)
ob_camera_001 = bpy.data.objects.new('Camera.001', cam_camera_001)
ob_hinoarashi_mat_0 = bpy.data.objects.new('hinoarashi_mat_0', me_hinoarashi_mat_0)
ob_hinoarashi_mat_1 = bpy.data.objects.new('hinoarashi_mat_1', me_hinoarashi_mat_1)
ob_hinoarashi_mat_2 = bpy.data.objects.new('hinoarashi_mat_2', me_hinoarashi_mat_2)
ob_hinoarashi_mat_3 = bpy.data.objects.new('hinoarashi_mat_3', me_hinoarashi_mat_3)
ob_hinoarashi_mat_4 = bpy.data.objects.new('hinoarashi_mat_4', me_hinoarashi_mat_4)
ob_hinoarashi_mat_5 = bpy.data.objects.new('hinoarashi_mat_5', me_hinoarashi_mat_5)
ob_hinoarashi_mat_6 = bpy.data.objects.new('hinoarashi_mat_6', me_hinoarashi_mat_6)
ob_hinoarashi_mat_7 = bpy.data.objects.new('hinoarashi_mat_7', me_hinoarashi_mat_7)

# ---- transforms, parenting, visibility, modifiers, constraints
ob_lamp_002.location = (0.6801, 1.02, 4.081)
ob_lamp_002.lock_rotations_4d = False
ob_lamp_002.empty_display_type = 'ARROWS'
ob_lamp_002.lineart.crease_threshold = 0.0
ob_lamp_001.location = (-0.6801, 1.02, 4.081)
ob_lamp_001.lock_rotations_4d = False
ob_lamp_001.empty_display_type = 'ARROWS'
ob_lamp_001.lineart.crease_threshold = 0.0
ob_camera_001.location = (0.0, 1.02, 4.081)
ob_camera_001.lock_rotations_4d = False
ob_camera_001.empty_display_type = 'ARROWS'
ob_camera_001.lineart.crease_threshold = 0.0
ob_hinoarashi_mat_0.location = (0.0, 0.0, 0.0)
ob_hinoarashi_mat_0.lock_rotations_4d = False
ob_hinoarashi_mat_0.empty_display_type = 'ARROWS'
ob_hinoarashi_mat_0.lineart.crease_threshold = 0.0
ob_hinoarashi_mat_1.location = (0.0, 0.0, 0.0)
ob_hinoarashi_mat_1.lock_rotations_4d = False
ob_hinoarashi_mat_1.empty_display_type = 'ARROWS'
ob_hinoarashi_mat_1.lineart.crease_threshold = 0.0
ob_hinoarashi_mat_2.location = (0.0, 0.0, 0.0)
ob_hinoarashi_mat_2.lock_rotations_4d = False
ob_hinoarashi_mat_2.empty_display_type = 'ARROWS'
ob_hinoarashi_mat_2.lineart.crease_threshold = 0.0
ob_hinoarashi_mat_3.location = (0.0, 0.0, 0.0)
ob_hinoarashi_mat_3.lock_rotations_4d = False
ob_hinoarashi_mat_3.empty_display_type = 'ARROWS'
ob_hinoarashi_mat_3.lineart.crease_threshold = 0.0
ob_hinoarashi_mat_4.location = (0.0, 0.0, 0.0)
ob_hinoarashi_mat_4.lock_rotations_4d = False
ob_hinoarashi_mat_4.empty_display_type = 'ARROWS'
ob_hinoarashi_mat_4.lineart.crease_threshold = 0.0
ob_hinoarashi_mat_5.location = (0.0, 0.0, 0.0)
ob_hinoarashi_mat_5.lock_rotations_4d = False
ob_hinoarashi_mat_5.empty_display_type = 'ARROWS'
ob_hinoarashi_mat_5.lineart.crease_threshold = 0.0
ob_hinoarashi_mat_6.location = (0.0, 0.0, 0.0)
ob_hinoarashi_mat_6.lock_rotations_4d = False
ob_hinoarashi_mat_6.empty_display_type = 'ARROWS'
ob_hinoarashi_mat_6.lineart.crease_threshold = 0.0
ob_hinoarashi_mat_7.location = (0.0, 0.0, 0.0)
ob_hinoarashi_mat_7.lock_rotations_4d = False
ob_hinoarashi_mat_7.empty_display_type = 'ARROWS'
ob_hinoarashi_mat_7.lineart.crease_threshold = 0.0

# ---- collection membership
col_collection_1.objects.link(ob_lamp_002)
col_collection_1.objects.link(ob_lamp_001)
col_collection_1.objects.link(ob_camera_001)
col_collection_1.objects.link(ob_hinoarashi_mat_0)
col_collection_1.objects.link(ob_hinoarashi_mat_1)
col_collection_1.objects.link(ob_hinoarashi_mat_2)
col_collection_1.objects.link(ob_hinoarashi_mat_3)
col_collection_1.objects.link(ob_hinoarashi_mat_4)
col_collection_1.objects.link(ob_hinoarashi_mat_5)
col_collection_1.objects.link(ob_hinoarashi_mat_6)
col_collection_1.objects.link(ob_hinoarashi_mat_7)

# ---- scene / render settings (as saved in the file)
scene.camera = ob_camera_001
scene.frame_start = 1; scene.frame_end = 250; scene.frame_set(1)
scene.render.engine = 'BLENDER_EEVEE_NEXT'
scene.render.image_settings.file_format = 'TARGA'
scene.render.image_settings.color_mode = 'RGB'
scene.render.image_settings.compression = 90
scene.render.resolution_x = 320
scene.render.resolution_y = 256
scene.render.fps = 25
scene.render.dither_intensity = 0.0
scene.render.film_transparent = True
scene.render.use_compositing = False
scene.render.use_sequencer = False
scene.render.use_file_extension = False
scene.render.bake_margin = 2
scene.render.bake_bias = 0.0
scene.render.use_stamp_time = False
scene.render.use_stamp_date = False
scene.render.use_stamp_frame = False
scene.render.use_stamp_camera = False
scene.render.use_stamp_scene = False
scene.render.use_stamp_filename = False
scene.render.use_stamp_render_time = False
scene.render.stamp_font_size = 0
scene.render.stamp_foreground = (0.0, 0.0, 0.0, 0.0)
scene.render.stamp_background = (0.0, 0.0, 0.0, 0.0)
scene.cycles.use_denoising = False
scene.cycles.samples = 10
scene.cycles.sampling_pattern = 'TABULATED_SOBOL'
scene.cycles.light_sampling_threshold = 0.0
scene.cycles.use_adaptive_sampling = False
scene.cycles.use_light_tree = False
scene.cycles.blur_glossy = 0.0
scene.cycles.volume_bounces = 1
scene.cycles.pixel_filter_type = 'GAUSSIAN'
scene.cycles.sample_clamp_indirect = 0.0
scene.view_settings.view_transform = 'Raw'
bpy.context.view_layer.update()
